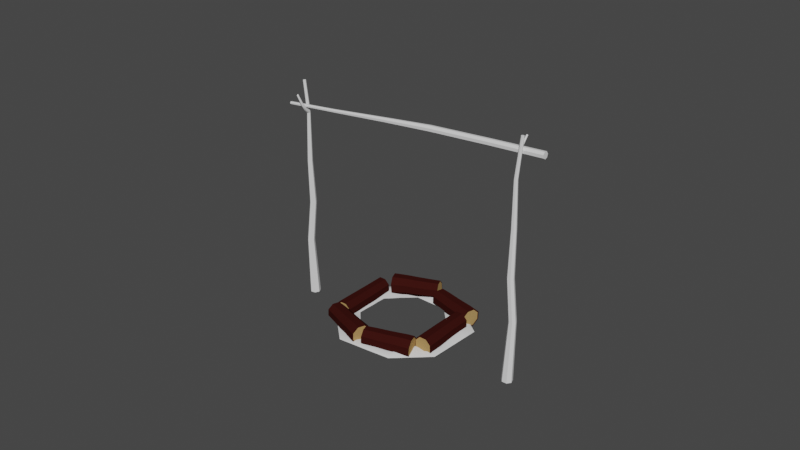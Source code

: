 # Source: SM_Campfire_02.blend  (saved by Blender 2.80.37; exported with 4.5.12 LTS)
import bpy
from mathutils import Matrix  # noqa: F401  (used for matrix-valued properties, if any)

bpy.ops.wm.read_factory_settings(use_empty=True)
scene = bpy.context.scene
scene.name = 'Scene'

# ---- collections
col_collection = bpy.data.collections.new('Collection'); scene.collection.children.link(col_collection)

# ---- materials (node trees are filled in below, after node groups)
mat_stick = bpy.data.materials.new('Stick')
mat_stick.alpha_threshold = 0.0
mat_stick.use_transparent_shadow = False
mat_stick.roughness = 0.5
mat_stone = bpy.data.materials.new('Stone')
mat_stone.use_transparent_shadow = False
mat_stone.roughness = 0.25
mat_wood_log__center = bpy.data.materials.new('Wood log (center)')
mat_wood_log__center.alpha_threshold = 0.0
mat_wood_log__center.use_transparent_shadow = False
mat_wood_log__center.diffuse_color = (0.4575, 0.286, 0.1124, 1.0)
mat_wood_log__center.roughness = 0.5
mat_wood_log__center.specular_intensity = 0.0
mat_wood_log__bark = bpy.data.materials.new('Wood log (bark)')
mat_wood_log__bark.alpha_threshold = 0.0
mat_wood_log__bark.use_transparent_shadow = False
mat_wood_log__bark.diffuse_color = (0.03967, 0.006924, 0.005298, 1.0)
mat_wood_log__bark.roughness = 0.5
mat_wood_log__bark.specular_intensity = 0.0
mat_material = bpy.data.materials.new('Material')
mat_material.use_transparent_shadow = False
mat_material.roughness = 0.25

# ---- node groups
ng_auto_smooth = bpy.data.node_groups.new('Auto Smooth', 'GeometryNodeTree')
_s = ng_auto_smooth.interface.new_socket(name='Geometry', in_out='OUTPUT', socket_type='NodeSocketGeometry')
_s = ng_auto_smooth.interface.new_socket(name='Geometry', in_out='INPUT', socket_type='NodeSocketGeometry')
_s = ng_auto_smooth.interface.new_socket(name='Angle', in_out='INPUT', socket_type='NodeSocketFloat')
_s.subtype = 'ANGLE'
_s.min_value = 0.0
_s.max_value = 3.142
ng_auto_smooth.is_modifier = True
_N = ng_auto_smooth.nodes; _L = ng_auto_smooth.links
n0 = _N.new('NodeGroupOutput'); n0.name = 'Group Output'; n0.location = (480, -100)
n1 = _N.new('NodeGroupInput'); n1.name = 'Group Input'; n1.location = (-420, -300)
n2 = _N.new('NodeGroupInput'); n2.name = 'Group Input.001'; n2.location = (-60, -100)
n3 = _N.new('GeometryNodeSetShadeSmooth'); n3.name = 'Set Shade Smooth'; n3.location = (120, -100)
n3.domain = 'EDGE'
n4 = _N.new('GeometryNodeSetShadeSmooth'); n4.name = 'Set Shade Smooth.001'; n4.location = (300, -100)
n5 = _N.new('GeometryNodeInputMeshEdgeAngle'); n5.name = 'Edge Angle'; n5.location = (-420, -220)
n6 = _N.new('GeometryNodeInputEdgeSmooth'); n6.name = 'Is Edge Smooth'; n6.location = (-60, -160)
n7 = _N.new('GeometryNodeInputShadeSmooth'); n7.name = 'Is Face Smooth'; n7.location = (-240, -340)
n8 = _N.new('FunctionNodeBooleanMath'); n8.name = 'Boolean Math'; n8.location = (-60, -220)
n9 = _N.new('FunctionNodeCompare'); n9.name = 'Compare'; n9.location = (-240, -180)
n9.operation = 'LESS_EQUAL'
_L.new(n5.outputs[0], n9.inputs[0])
_L.new(n4.outputs[0], n0.inputs[0])
_L.new(n1.outputs[1], n9.inputs[1])
_L.new(n9.outputs[0], n8.inputs[0])
_L.new(n7.outputs[0], n8.inputs[1])
_L.new(n2.outputs[0], n3.inputs[0])
_L.new(n6.outputs[0], n3.inputs[1])
_L.new(n3.outputs[0], n4.inputs[0])
_L.new(n8.outputs[0], n3.inputs[2])
n0.is_active_output = True

# ---- material node trees
mat_stone.use_nodes = True; mat_stone.node_tree.nodes.clear()
_N = mat_stone.node_tree.nodes; _L = mat_stone.node_tree.links
n0 = _N.new('ShaderNodeOutputMaterial'); n0.name = 'Material Output'; n0.location = (300, 300)
n1 = _N.new('ShaderNodeBsdfPrincipled'); n1.name = 'Principled BSDF'; n1.location = (10, 300)
n1.distribution = 'GGX'
n1.subsurface_method = 'BURLEY'
n1.inputs[3].default_value = 1.45
_L.new(n1.outputs[0], n0.inputs[0])
n0.is_active_output = True
mat_material.use_nodes = True; mat_material.node_tree.nodes.clear()
_N = mat_material.node_tree.nodes; _L = mat_material.node_tree.links
n0 = _N.new('ShaderNodeOutputMaterial'); n0.name = 'Material Output'; n0.location = (300, 300)
n1 = _N.new('ShaderNodeBsdfPrincipled'); n1.name = 'Principled BSDF'; n1.location = (10, 300)
n1.distribution = 'GGX'
n1.subsurface_method = 'BURLEY'
n1.inputs[3].default_value = 1.45
_L.new(n1.outputs[0], n0.inputs[0])
n0.is_active_output = True

# ---- world
world_world = bpy.data.worlds.new('World'); scene.world = world_world
world_world.color = (0.05088, 0.05088, 0.05088)
world_world.use_sun_shadow = False
world_world.sun_shadow_jitter_overblur = 0.0

# ---- meshes
me_circle_000 = bpy.data.meshes.new('Circle.000')
me_circle_000.from_pydata([(1.228, -0.4679, 0.2539), (1.278, -0.4832, 0.2705), (1.321, -0.4543, 0.2682), (1.324, -0.4029, 0.2487), (1.286, -0.3679, 0.2266), (1.234, -0.3754, 0.2186), (1.209, -0.42, 0.2308), (1.141, -0.1447, 0.8852), (1.176, -0.1395, 0.8907), (1.203, -0.1636, 0.9059), (1.201, -0.199, 0.9194), (1.171, -0.219, 0.921), (1.137, -0.2085, 0.9095), (1.123, -0.1754, 0.8936), (1.021, -0.005184, 1.354), (1.054, -0.0003202, 1.359), (1.079, -0.02283, 1.373), (1.077, -0.05577, 1.386), (1.049, -0.07433, 1.387), (1.017, -0.06453, 1.377), (1.005, -0.03376, 1.362), (0.9352, 0.1834, 1.841), (0.9609, 0.1872, 1.845), (0.9802, 0.1697, 1.855), (0.9785, 0.1441, 1.865), (0.9571, 0.1297, 1.866), (0.9322, 0.1373, 1.858), (0.9224, 0.1612, 1.847), (0.8444, 0.3438, 2.333), (0.8627, 0.3465, 2.336), (0.8764, 0.3341, 2.344), (0.8752, 0.3159, 2.351), (0.86, 0.3057, 2.352), (0.8423, 0.3111, 2.346), (0.8354, 0.328, 2.338), (0.808, 0.4897, 2.76), (0.8229, 0.4918, 2.762), (0.8341, 0.4817, 2.768), (0.8331, 0.4669, 2.774), (0.8207, 0.4585, 2.775), (0.8063, 0.4629, 2.77), (0.8006, 0.4768, 2.763), (1.269, -0.4245, 0.2453), (0.8179, 0.4755, 2.767), (0.8481, 0.3997, 2.492), (0.86, 0.3912, 2.508), (0.8219, 0.3856, 2.502), (0.8309, 0.3979, 2.492), (0.8448, 0.3648, 2.515), (0.8284, 0.3698, 2.51), (0.8589, 0.3743, 2.515), (0.8439, 0.4153, 2.538), (0.8198, 0.3946, 2.528), (0.8424, 0.3741, 2.541), (0.8574, 0.4002, 2.534), (0.8271, 0.4132, 2.536), (0.8262, 0.3791, 2.536), (0.8563, 0.3835, 2.54), (0.8427, 0.4604, 2.527), (0.8413, 0.466, 2.508), (0.8234, 0.4546, 2.534), (0.8207, 0.4642, 2.502), (0.8328, 0.4667, 2.501), (0.8139, 0.4615, 2.506), (0.8353, 0.4568, 2.534), (0.8156, 0.4559, 2.525), (0.8261, 0.5299, 2.55), (0.823, 0.5328, 2.535), (0.8114, 0.5238, 2.558), (0.8058, 0.5287, 2.531), (0.8154, 0.5319, 2.529), (0.8009, 0.5261, 2.536), (0.821, 0.5268, 2.557), (0.8042, 0.5233, 2.552), (0.8403, 0.6324, 2.633), (0.836, 0.6366, 2.622), (0.83, 0.6281, 2.641), (0.8223, 0.6353, 2.622), (0.8297, 0.6369, 2.619), (0.819, 0.6334, 2.626), (0.8374, 0.6296, 2.639), (0.8236, 0.6292, 2.637), (-1.071, 0.4203, -0.5857), (-1.112, 0.4476, -0.6051), (-1.159, 0.4315, -0.6087), (-1.176, 0.3841, -0.5937), (-1.151, 0.3411, -0.5714), (-1.103, 0.3349, -0.5586), (-1.067, 0.3702, -0.565), (-1.249, 0.563, 0.06688), (-1.283, 0.5673, 0.05806), (-1.3, 0.5969, 0.0427), (-1.288, 0.6296, 0.03236), (-1.256, 0.6407, 0.03484), (-1.227, 0.6219, 0.04826), (-1.225, 0.5874, 0.06252), (-1.298, 0.7324, 0.5171), (-1.329, 0.7364, 0.5089), (-1.345, 0.7639, 0.4946), (-1.334, 0.7944, 0.485), (-1.304, 0.8047, 0.4873), (-1.277, 0.7872, 0.4998), (-1.275, 0.755, 0.5131), (-1.397, 0.8825, 0.9932), (-1.421, 0.8856, 0.9869), (-1.433, 0.907, 0.9757), (-1.425, 0.9306, 0.9683), (-1.401, 0.9387, 0.9701), (-1.381, 0.9251, 0.9798), (-1.379, 0.9001, 0.9901), (-1.483, 1.056, 1.459), (-1.5, 1.058, 1.455), (-1.509, 1.073, 1.447), (-1.503, 1.09, 1.442), (-1.486, 1.095, 1.443), (-1.472, 1.086, 1.45), (-1.47, 1.068, 1.457), (-1.596, 1.206, 1.848), (-1.61, 1.207, 1.844), (-1.617, 1.22, 1.838), (-1.612, 1.233, 1.834), (-1.599, 1.238, 1.835), (-1.587, 1.23, 1.84), (-1.586, 1.216, 1.846), (-1.12, 0.3899, -0.584), (-1.601, 1.221, 1.841), (-1.509, 1.079, 1.518), (-1.519, 1.096, 1.519), (-1.483, 1.092, 1.528), (-1.493, 1.078, 1.524), (-1.498, 1.117, 1.515), (-1.485, 1.108, 1.521), (-1.514, 1.112, 1.514), (-1.521, 1.095, 1.56), (-1.49, 1.101, 1.552), (-1.505, 1.126, 1.539), (-1.526, 1.105, 1.542), (-1.505, 1.093, 1.565), (-1.492, 1.117, 1.545), (-1.52, 1.121, 1.538), (-1.538, 1.069, 1.591), (-1.535, 1.054, 1.582), (-1.521, 1.075, 1.601), (-1.515, 1.049, 1.585), (-1.526, 1.048, 1.581), (-1.509, 1.052, 1.59), (-1.532, 1.075, 1.597), (-1.512, 1.068, 1.599), (-1.557, 1.043, 1.664), (-1.553, 1.031, 1.657), (-1.544, 1.051, 1.673), (-1.536, 1.03, 1.66), (-1.545, 1.028, 1.656), (-1.531, 1.034, 1.663), (-1.553, 1.049, 1.669), (-1.537, 1.046, 1.671), (-1.614, 1.063, 1.757), (-1.609, 1.053, 1.754), (-1.605, 1.069, 1.765), (-1.597, 1.052, 1.76), (-1.604, 1.05, 1.756), (-1.595, 1.055, 1.763), (-1.612, 1.068, 1.761), (-1.599, 1.066, 1.766), (1.065, 0.3856, 2.65), (1.052, 0.3665, 2.676), (1.043, 0.3759, 2.707), (1.045, 0.4069, 2.721), (1.057, 0.4361, 2.707), (1.07, 0.4415, 2.675), (1.073, 0.419, 2.649), (0.5014, 0.6127, 2.438), (0.4896, 0.6076, 2.469), (0.4783, 0.5799, 2.482), (0.4761, 0.5505, 2.469), (0.4846, 0.5415, 2.439), (0.4974, 0.5597, 2.415), (0.5048, 0.5914, 2.414), (-0.08649, 0.7676, 2.211), (-0.098, 0.7626, 2.241), (-0.109, 0.7356, 2.254), (-0.1112, 0.7069, 2.241), (-0.1029, 0.6981, 2.212), (-0.09041, 0.7159, 2.188), (-0.08311, 0.7468, 2.188), (-0.5731, 0.8692, 2.022), (-0.582, 0.8653, 2.044), (-0.5904, 0.8446, 2.055), (-0.5921, 0.8226, 2.045), (-0.5857, 0.8158, 2.022), (-0.5761, 0.8295, 2.004), (-0.5705, 0.8532, 2.004), (-1.163, 1.019, 1.758), (-1.169, 1.016, 1.774), (-1.176, 1.001, 1.781), (-1.177, 0.9853, 1.774), (-1.172, 0.9804, 1.758), (-1.165, 0.9903, 1.745), (-1.161, 1.008, 1.745), (-1.715, 1.159, 1.522), (-1.72, 1.157, 1.535), (-1.725, 1.144, 1.541), (-1.725, 1.132, 1.535), (-1.722, 1.128, 1.522), (-1.716, 1.136, 1.512), (-1.713, 1.149, 1.512), (1.058, 0.4045, 2.683), (-1.719, 1.143, 1.526)], [], [(5, 6, 13, 7), (0, 1, 11, 12), (2, 3, 9, 10), (4, 5, 7, 8), (6, 0, 12, 13), (1, 2, 10, 11), (3, 4, 8, 9), (7, 13, 20, 14), (12, 11, 18, 19), (10, 9, 16, 17), (8, 7, 14, 15), (13, 12, 19, 20), (11, 10, 17, 18), (9, 8, 15, 16), (20, 19, 26, 27), (18, 17, 24, 25), (16, 15, 22, 23), (14, 20, 27, 21), (19, 18, 25, 26), (17, 16, 23, 24), (15, 14, 21, 22), (26, 25, 32, 33), (24, 23, 30, 31), (22, 21, 28, 29), (27, 26, 33, 34), (25, 24, 31, 32), (23, 22, 29, 30), (21, 27, 34, 28), (54, 51, 36, 37), (55, 52, 41, 35), (56, 53, 39, 40), (57, 54, 37, 38), (51, 55, 35, 36), (52, 56, 40, 41), (53, 57, 38, 39), (6, 5, 42), (1, 0, 42), (3, 2, 42), (5, 4, 42), (0, 6, 42), (2, 1, 42), (4, 3, 42), (41, 40, 43), (39, 38, 43), (37, 36, 43), (35, 41, 43), (40, 39, 43), (38, 37, 43), (36, 35, 43), (32, 31, 50, 48), (34, 33, 49, 46), (29, 28, 47, 44), (31, 30, 45, 50), (33, 32, 48, 49), (28, 34, 46, 47), (30, 29, 44, 45), (48, 50, 57, 53), (46, 49, 56, 52), (47, 46, 63, 61), (50, 45, 54, 57), (49, 48, 53, 56), (54, 45, 59, 58), (55, 51, 64, 60), (62, 61, 69, 70), (59, 62, 70, 67), (63, 65, 73, 71), (52, 55, 60, 65), (46, 52, 65, 63), (45, 44, 62, 59), (44, 47, 61, 62), (51, 54, 58, 64), (67, 70, 78, 75), (71, 73, 81, 79), (73, 68, 76, 81), (58, 59, 67, 66), (64, 58, 66, 72), (60, 64, 72, 68), (61, 63, 71, 69), (65, 60, 68, 73), (78, 77, 76, 80), (77, 79, 81, 76), (75, 78, 80, 74), (70, 69, 77, 78), (66, 67, 75, 74), (72, 66, 74, 80), (68, 72, 80, 76), (69, 71, 79, 77), (87, 88, 95, 89), (82, 83, 93, 94), (84, 85, 91, 92), (86, 87, 89, 90), (88, 82, 94, 95), (83, 84, 92, 93), (85, 86, 90, 91), (89, 95, 102, 96), (94, 93, 100, 101), (92, 91, 98, 99), (90, 89, 96, 97), (95, 94, 101, 102), (93, 92, 99, 100), (91, 90, 97, 98), (102, 101, 108, 109), (100, 99, 106, 107), (98, 97, 104, 105), (96, 102, 109, 103), (101, 100, 107, 108), (99, 98, 105, 106), (97, 96, 103, 104), (108, 107, 114, 115), (106, 105, 112, 113), (104, 103, 110, 111), (109, 108, 115, 116), (107, 106, 113, 114), (105, 104, 111, 112), (103, 109, 116, 110), (136, 133, 118, 119), (137, 134, 123, 117), (138, 135, 121, 122), (139, 136, 119, 120), (133, 137, 117, 118), (134, 138, 122, 123), (135, 139, 120, 121), (88, 87, 124), (83, 82, 124), (85, 84, 124), (87, 86, 124), (82, 88, 124), (84, 83, 124), (86, 85, 124), (123, 122, 125), (121, 120, 125), (119, 118, 125), (117, 123, 125), (122, 121, 125), (120, 119, 125), (118, 117, 125), (114, 113, 132, 130), (116, 115, 131, 128), (111, 110, 129, 126), (113, 112, 127, 132), (115, 114, 130, 131), (110, 116, 128, 129), (112, 111, 126, 127), (130, 132, 139, 135), (128, 131, 138, 134), (129, 128, 145, 143), (132, 127, 136, 139), (131, 130, 135, 138), (136, 127, 141, 140), (137, 133, 146, 142), (144, 143, 151, 152), (141, 144, 152, 149), (145, 147, 155, 153), (134, 137, 142, 147), (128, 134, 147, 145), (127, 126, 144, 141), (126, 129, 143, 144), (133, 136, 140, 146), (149, 152, 160, 157), (153, 155, 163, 161), (155, 150, 158, 163), (140, 141, 149, 148), (146, 140, 148, 154), (142, 146, 154, 150), (143, 145, 153, 151), (147, 142, 150, 155), (160, 159, 158, 162), (159, 161, 163, 158), (157, 160, 162, 156), (152, 151, 159, 160), (148, 149, 157, 156), (154, 148, 156, 162), (150, 154, 162, 158), (151, 153, 161, 159), (169, 170, 177, 171), (164, 165, 175, 176), (166, 167, 173, 174), (168, 169, 171, 172), (170, 164, 176, 177), (165, 166, 174, 175), (167, 168, 172, 173), (171, 177, 184, 178), (176, 175, 182, 183), (174, 173, 180, 181), (172, 171, 178, 179), (177, 176, 183, 184), (175, 174, 181, 182), (173, 172, 179, 180), (184, 183, 190, 191), (182, 181, 188, 189), (180, 179, 186, 187), (178, 184, 191, 185), (183, 182, 189, 190), (181, 180, 187, 188), (179, 178, 185, 186), (190, 189, 196, 197), (188, 187, 194, 195), (186, 185, 192, 193), (191, 190, 197, 198), (189, 188, 195, 196), (187, 186, 193, 194), (185, 191, 198, 192), (194, 193, 200, 201), (192, 198, 205, 199), (197, 196, 203, 204), (195, 194, 201, 202), (193, 192, 199, 200), (198, 197, 204, 205), (196, 195, 202, 203), (170, 169, 206), (165, 164, 206), (167, 166, 206), (169, 168, 206), (164, 170, 206), (166, 165, 206), (168, 167, 206), (205, 204, 207), (203, 202, 207), (201, 200, 207), (199, 205, 207), (204, 203, 207), (202, 201, 207), (200, 199, 207)])
me_circle_000.polygons.foreach_set('use_smooth', [True] * 223)
_k = set([(0, 1), (0, 6), (0, 12), (1, 2), (1, 11), (2, 3), (2, 10), (3, 4), (3, 9), (4, 5), (4, 8), (5, 6), (5, 7), (6, 13), (7, 14), (8, 15), (9, 16), (10, 17), (11, 18), (12, 19), (13, 20), (14, 21), (15, 22), (16, 23), (17, 24), (18, 25), (19, 26), (20, 27), (21, 28), (22, 29), (23, 30), (24, 31), (25, 32), (26, 33), (27, 34), (28, 47), (29, 44), (30, 45), (31, 50), (32, 48), (33, 49), (34, 46), (35, 36), (35, 41), (35, 55), (36, 37), (36, 51), (37, 38), (37, 54), (38, 39), (38, 57), (39, 40), (39, 53), (40, 41), (40, 56), (41, 52), (44, 45), (44, 47), (44, 62), (45, 54), (45, 59), (46, 47), (46, 52), (46, 63), (47, 61), (48, 53), (49, 56), (50, 57), (51, 54), (51, 55), (51, 64), (52, 55), (52, 65), (54, 58), (55, 60), (58, 66), (59, 67), (60, 68), (61, 69), (62, 70), (63, 71), (64, 72), (65, 73), (66, 74), (67, 75), (68, 76), (69, 77), (70, 78), (71, 79), (72, 80), (73, 81), (74, 75), (74, 80), (75, 78), (76, 80), (76, 81), (77, 78), (77, 79), (79, 81), (82, 83), (82, 88), (82, 94), (83, 84), (83, 93), (84, 85), (84, 92), (85, 86), (85, 91), (86, 87), (86, 90), (87, 88), (87, 89), (88, 95), (89, 96), (90, 97), (91, 98), (92, 99), (93, 100), (94, 101), (95, 102), (96, 103), (97, 104), (98, 105), (99, 106), (100, 107), (101, 108), (102, 109), (103, 110), (104, 111), (105, 112), (106, 113), (107, 114), (108, 115), (109, 116), (110, 129), (111, 126), (112, 127), (113, 132), (114, 130), (115, 131), (116, 128), (117, 118), (117, 123), (117, 137), (118, 119), (118, 133), (119, 120), (119, 136), (120, 121), (120, 139), (121, 122), (121, 135), (122, 123), (122, 138), (123, 134), (126, 127), (126, 129), (126, 144), (127, 136), (127, 141), (128, 129), (128, 134), (128, 145), (129, 143), (130, 135), (131, 138), (132, 139), (133, 136), (133, 137), (133, 146), (134, 137), (134, 147), (136, 140), (137, 142), (140, 148), (141, 149), (142, 150), (143, 151), (144, 152), (145, 153), (146, 154), (147, 155), (148, 156), (149, 157), (150, 158), (151, 159), (152, 160), (153, 161), (154, 162), (155, 163), (156, 157), (156, 162), (157, 160), (158, 162), (158, 163), (159, 160), (159, 161), (161, 163), (164, 165), (164, 170), (164, 176), (165, 166), (165, 175), (166, 167), (166, 174), (167, 168), (167, 173), (168, 169), (168, 172), (169, 170), (169, 171), (170, 177), (171, 178), (172, 179), (173, 180), (174, 181), (175, 182), (176, 183), (177, 184), (178, 185), (179, 186), (180, 187), (181, 188), (182, 189), (183, 190), (184, 191), (185, 192), (186, 193), (187, 194), (188, 195), (189, 196), (190, 197), (191, 198), (192, 199), (193, 200), (194, 201), (195, 202), (196, 203), (197, 204), (198, 205), (199, 200), (199, 205), (200, 201), (201, 202), (202, 203), (203, 204), (204, 205)])
me_circle_000.attributes.new('sharp_edge', 'BOOLEAN', 'EDGE').data.foreach_set('value', [ (min(e.vertices), max(e.vertices)) in _k for e in me_circle_000.edges])
_uv = me_circle_000.uv_layers.new(name='UVMap')
_uv.uv.foreach_set('vector', [0.0, 0.0, 0.0, 0.0, 0.0, 0.0, 0.0, 0.0, 0.0, 0.0, 0.0, 0.0, 0.0, 0.0, 0.0, 0.0, 0.0, 0.0, 0.0, 0.0, 0.0, 0.0, 0.0, 0.0, 0.0, 0.0, 0.0, 0.0, 0.0, 0.0, 0.0, 0.0, 0.0, 0.0, 0.0, 0.0, 0.0, 0.0, 0.0, 0.0, 0.0, 0.0, 0.0, 0.0, 0.0, 0.0, 0.0, 0.0, 0.0, 0.0, 0.0, 0.0, 0.0, 0.0, 0.0, 0.0, 0.0, 0.0, 0.0, 0.0, 0.0, 0.0, 0.0, 0.0, 0.0, 0.0, 0.0, 0.0, 0.0, 0.0, 0.0, 0.0, 0.0, 0.0, 0.0, 0.0, 0.0, 0.0, 0.0, 0.0, 0.0, 0.0, 0.0, 0.0, 0.0, 0.0, 0.0, 0.0, 0.0, 0.0, 0.0, 0.0, 0.0, 0.0, 0.0, 0.0, 0.0, 0.0, 0.0, 0.0, 0.0, 0.0, 0.0, 0.0, 0.0, 0.0, 0.0, 0.0, 0.0, 0.0, 0.0, 0.0, 0.0, 0.0, 0.0, 0.0, 0.0, 0.0, 0.0, 0.0, 0.0, 0.0, 0.0, 0.0, 0.0, 0.0, 0.0, 0.0, 0.0, 0.0, 0.0, 0.0, 0.0, 0.0, 0.0, 0.0, 0.0, 0.0, 0.0, 0.0, 0.0, 0.0, 0.0, 0.0, 0.0, 0.0, 0.0, 0.0, 0.0, 0.0, 0.0, 0.0, 0.0, 0.0, 0.0, 0.0, 0.0, 0.0, 0.0, 0.0, 0.0, 0.0, 0.0, 0.0, 0.0, 0.0, 0.0, 0.0, 0.0, 0.0, 0.0, 0.0, 0.0, 0.0, 0.0, 0.0, 0.0, 0.0, 0.0, 0.0, 0.0, 0.0, 0.0, 0.0, 0.0, 0.0, 0.0, 0.0, 0.0, 0.0, 0.0, 0.0, 0.0, 0.0, 0.0, 0.0, 0.0, 0.0, 0.0, 0.0, 0.0, 0.0, 0.0, 0.0, 0.0, 0.0, 0.0, 0.0, 0.0, 0.0, 0.0, 0.0, 0.0, 0.0, 0.0, 0.0, 0.0, 0.0, 0.0, 0.0, 0.0, 0.0, 0.0, 0.0, 0.0, 0.0, 0.0, 0.0, 0.0, 0.0, 0.0, 0.0, 0.0, 0.0, 0.0, 0.0, 0.0, 0.0, 0.0, 0.0, 0.0, 0.0, 0.0, 0.0, 0.0, 0.0, 0.0, 0.0, 0.0, 0.0, 0.0, 0.0, 0.0, 0.0, 0.0, 0.0, 0.0, 0.0, 0.0, 0.0, 0.0, 0.0, 0.0, 0.0, 0.0, 0.0, 0.0, 0.0, 0.0, 0.0, 0.0, 0.0, 0.0, 0.0, 0.0, 0.0, 0.0, 0.0, 0.0, 0.0, 0.0, 0.0, 0.0, 0.0, 0.0, 0.0, 0.0, 0.0, 0.0, 0.0, 0.0, 0.0, 0.0, 0.0, 0.0, 0.0, 0.0, 0.0, 0.0, 0.0, 0.0, 0.0, 0.0, 0.0, 0.0, 0.0, 0.0, 0.0, 0.0, 0.0, 0.0, 0.0, 0.0, 0.0, 0.0, 0.0, 0.0, 0.0, 0.0, 0.0, 0.0, 0.0, 0.0, 0.0, 0.0, 0.0, 0.0, 0.0, 0.0, 0.0, 0.0, 0.0, 0.0, 0.0, 0.0, 0.0, 0.0, 0.0, 0.0, 0.0, 0.0, 0.0, 0.0, 0.0, 0.0, 0.0, 0.0, 0.0, 0.0, 0.0, 0.0, 0.0, 0.0, 0.0, 0.0, 0.0, 0.0, 0.0, 0.0, 0.0, 0.0, 0.0, 0.0, 0.0, 0.0, 0.0, 0.0, 0.0, 0.0, 0.0, 0.0, 0.0, 0.0, 0.0, 0.0, 0.0, 0.0, 0.0, 0.0, 0.0, 0.0, 0.0, 0.0, 0.0, 0.0, 0.0, 0.0, 0.0, 0.0, 0.0, 0.0, 0.0, 0.0, 0.0, 0.0, 0.0, 0.0, 0.0, 0.0, 0.0, 0.0, 0.0, 0.0, 0.0, 0.0, 0.0, 0.0, 0.0, 0.0, 0.0, 0.0, 0.0, 0.0, 0.0, 0.0, 0.0, 0.0, 0.0, 0.0, 0.0, 0.0, 0.0, 0.0, 0.0, 0.0, 0.0, 0.0, 0.0, 0.0, 0.0, 0.0, 0.0, 0.0, 0.0, 0.0, 0.0, 0.0, 0.0, 0.0, 0.0, 0.0, 0.0, 0.0, 0.0, 0.0, 0.0, 0.0, 0.0, 0.0, 0.0, 0.0, 0.0, 0.0, 0.0, 0.0, 0.0, 0.0, 0.0, 0.0, 0.0, 0.0, 0.0, 0.0, 0.0, 0.0, 0.0, 0.0, 0.0, 0.0, 0.0, 0.0, 0.0, 0.0, 0.0, 0.0, 0.0, 0.0, 0.0, 0.0, 0.0, 0.0, 0.0, 0.0, 0.0, 0.0, 0.0, 0.0, 0.0, 0.0, 0.0, 0.0, 0.0, 0.0, 0.0, 0.0, 0.0, 0.0, 0.0, 0.0, 0.0, 0.0, 0.0, 0.0, 0.0, 0.0, 0.0, 0.0, 0.0, 0.0, 0.0, 0.0, 0.0, 0.0, 0.0, 0.0, 0.0, 0.0, 0.0, 0.0, 0.0, 0.0, 0.0, 0.0, 0.0, 0.0, 0.0, 0.0, 0.0, 0.0, 0.0, 0.0, 0.0, 0.0, 0.0, 0.0, 0.0, 0.0, 0.0, 0.0, 0.0, 0.0, 0.0, 0.0, 0.0, 0.0, 0.0, 0.0, 0.0, 0.0, 0.0, 0.0, 0.0, 0.0, 0.0, 0.0, 0.0, 0.0, 0.0, 0.0, 0.0, 0.0, 0.0, 0.0, 0.0, 0.0, 0.0, 0.0, 0.0, 0.0, 0.0, 0.0, 0.0, 0.0, 0.0, 0.0, 0.0, 0.0, 0.0, 0.0, 0.0, 0.0, 0.0, 0.0, 0.0, 0.0, 0.0, 0.0, 0.0, 0.0, 0.0, 0.0, 0.0, 0.0, 0.0, 0.0, 0.0, 0.0, 0.0, 0.0, 0.0, 0.0, 0.0, 0.0, 0.0, 0.0, 0.0, 0.0, 0.0, 0.0, 0.0, 0.0, 0.0, 0.0, 0.0, 0.0, 0.0, 0.0, 0.0, 0.0, 0.0, 0.0, 0.0, 0.0, 0.0, 0.0, 0.0, 0.0, 0.0, 0.0, 0.0, 0.0, 0.0, 0.0, 0.0, 0.0, 0.0, 0.0, 0.0, 0.0, 0.0, 0.0, 0.0, 0.0, 0.0, 0.0, 0.0, 0.0, 0.0, 0.0, 0.0, 0.0, 0.0, 0.0, 0.0, 0.0, 0.0, 0.0, 0.0, 0.0, 0.0, 0.0, 0.0, 0.0, 0.0, 0.0, 0.0, 0.0, 0.0, 0.0, 0.0, 0.0, 0.0, 0.0, 0.0, 0.0, 0.0, 0.0, 0.0, 0.0, 0.0, 0.0, 0.0, 0.0, 0.0, 0.0, 0.0, 0.0, 0.0, 0.0, 0.0, 0.0, 0.0, 0.0, 0.0, 0.0, 0.0, 0.0, 0.0, 0.0, 0.0, 0.0, 0.0, 0.0, 0.0, 0.0, 0.0, 0.0, 0.0, 0.0, 0.0, 0.0, 0.0, 0.0, 0.0, 0.0, 0.0, 0.0, 0.0, 0.0, 0.0, 0.0, 0.0, 0.0, 0.0, 0.0, 0.0, 0.0, 0.0, 0.0, 0.0, 0.0, 0.0, 0.0, 0.0, 0.0, 0.0, 0.0, 0.0, 0.0, 0.0, 0.0, 0.0, 0.0, 0.0, 0.0, 0.0, 0.0, 0.0, 0.0, 0.0, 0.0, 0.0, 0.0, 0.0, 0.0, 0.0, 0.0, 0.0, 0.0, 0.0, 0.0, 0.0, 0.0, 0.0, 0.0, 0.0, 0.0, 0.0, 0.0, 0.0, 0.0, 0.0, 0.0, 0.0, 0.0, 0.0, 0.0, 0.0, 0.0, 0.0, 0.0, 0.0, 0.0, 0.0, 0.0, 0.0, 0.0, 0.0, 0.0, 0.0, 0.0, 0.0, 0.0, 0.0, 0.0, 0.0, 0.0, 0.0, 0.0, 0.0, 0.0, 0.0, 0.0, 0.0, 0.0, 0.0, 0.0, 0.0, 0.0, 0.0, 0.0, 0.0, 0.0, 0.0, 0.0, 0.0, 0.0, 0.0, 0.0, 0.0, 0.0, 0.0, 0.0, 0.0, 0.0, 0.0, 0.0, 0.0, 0.0, 0.0, 0.0, 0.0, 0.0, 0.0, 0.0, 0.0, 0.0, 0.0, 0.0, 0.0, 0.0, 0.0, 0.0, 0.0, 0.0, 0.0, 0.0, 0.0, 0.0, 0.0, 0.0, 0.0, 0.0, 0.0, 0.0, 0.0, 0.0, 0.0, 0.0, 0.0, 0.0, 0.0, 0.0, 0.0, 0.0, 0.0, 0.0, 0.0, 0.0, 0.0, 0.0, 0.0, 0.0, 0.0, 0.0, 0.0, 0.0, 0.0, 0.0, 0.0, 0.0, 0.0, 0.0, 0.0, 0.0, 0.0, 0.0, 0.0, 0.0, 0.0, 0.0, 0.0, 0.0, 0.0, 0.0, 0.0, 0.0, 0.0, 0.0, 0.0, 0.0, 0.0, 0.0, 0.0, 0.0, 0.0, 0.0, 0.0, 0.0, 0.0, 0.0, 0.0, 0.0, 0.0, 0.0, 0.0, 0.0, 0.0, 0.0, 0.0, 0.0, 0.0, 0.0, 0.0, 0.0, 0.0, 0.0, 0.0, 0.0, 0.0, 0.0, 0.0, 0.0, 0.0, 0.0, 0.0, 0.0, 0.0, 0.0, 0.0, 0.0, 0.0, 0.0, 0.0, 0.0, 0.0, 0.0, 0.0, 0.0, 0.0, 0.0, 0.0, 0.0, 0.0, 0.0, 0.0, 0.0, 0.0, 0.0, 0.0, 0.0, 0.0, 0.0, 0.0, 0.0, 0.0, 0.0, 0.0, 0.0, 0.0, 0.0, 0.0, 0.0, 0.0, 0.0, 0.0, 0.0, 0.0, 0.0, 0.0, 0.0, 0.0, 0.0, 0.0, 0.0, 0.0, 0.0, 0.0, 0.0, 0.0, 0.0, 0.0, 0.0, 0.0, 0.0, 0.0, 0.0, 0.0, 0.0, 0.0, 0.0, 0.0, 0.0, 0.0, 0.0, 0.0, 0.0, 0.0, 0.0, 0.0, 0.0, 0.0, 0.0, 0.0, 0.0, 0.0, 0.0, 0.0, 0.0, 0.0, 0.0, 0.0, 0.0, 0.0, 0.0, 0.0, 0.0, 0.0, 0.0, 0.0, 0.0, 0.0, 0.0, 0.0, 0.0, 0.0, 0.0, 0.0, 0.0, 0.0, 0.0, 0.0, 0.0, 0.0, 0.0, 0.0, 0.0, 0.0, 0.0, 0.0, 0.0, 0.0, 0.0, 0.0, 0.0, 0.0, 0.0, 0.0, 0.0, 0.0, 0.0, 0.0, 0.0, 0.0, 0.0, 0.0, 0.0, 0.0, 0.0, 0.0, 0.0, 0.0, 0.0, 0.0, 0.0, 0.0, 0.0, 0.0, 0.0, 0.0, 0.0, 0.0, 0.0, 0.0, 0.0, 0.0, 0.0, 0.0, 0.0, 0.0, 0.0, 0.0, 0.0, 0.0, 0.0, 0.0, 0.0, 0.0, 0.0, 0.0, 0.0, 0.0, 0.0, 0.0, 0.0, 0.0, 0.0, 0.0, 0.0, 0.0, 0.0, 0.0, 0.0, 0.0, 0.0, 0.0, 0.0, 0.0, 0.0, 0.0, 0.0, 0.0, 0.0, 0.0, 0.0, 0.0, 0.0, 0.0, 0.0, 0.0, 0.0, 0.0, 0.0, 0.0, 0.0, 0.0, 0.0, 0.0, 0.0, 0.0, 0.0, 0.0, 0.0, 0.0, 0.0, 0.0, 0.0, 0.0, 0.0, 0.0, 0.0, 0.0, 0.0, 0.0, 0.0, 0.0, 0.0, 0.0, 0.0, 0.0, 0.0, 0.0, 0.0, 0.0, 0.0, 0.0, 0.0, 0.0, 0.0, 0.0, 0.0, 0.0, 0.0, 0.0, 0.0, 0.0, 0.0, 0.0, 0.0, 0.0, 0.0, 0.0, 0.0, 0.0, 0.0, 0.0, 0.0, 0.0, 0.0, 0.0, 0.0, 0.0, 0.0, 0.0, 0.0, 0.0, 0.0, 0.0, 0.0, 0.0, 0.0, 0.0, 0.0, 0.0, 0.0, 0.0, 0.0, 0.0, 0.0, 0.0, 0.0, 0.0, 0.0, 0.0, 0.0, 0.0, 0.0, 0.0, 0.0, 0.0, 0.0, 0.0, 0.0, 0.0, 0.0, 0.0, 0.0, 0.0, 0.0, 0.0, 0.0, 0.0, 0.0, 0.0, 0.0, 0.0, 0.0, 0.0, 0.0, 0.0, 0.0, 0.0, 0.0, 0.0, 0.0, 0.0, 0.0, 0.0, 0.0, 0.0, 0.0, 0.0, 0.0, 0.0, 0.0, 0.0, 0.0, 0.0, 0.0, 0.0, 0.0, 0.0, 0.0, 0.0, 0.0, 0.0, 0.0, 0.0, 0.0, 0.0, 0.0, 0.0, 0.0, 0.0, 0.0, 0.0, 0.0, 0.0, 0.0, 0.0, 0.0, 0.0, 0.0, 0.0, 0.0, 0.0, 0.0, 0.0, 0.0, 0.0, 0.0, 0.0, 0.0, 0.0, 0.0, 0.0, 0.0, 0.0, 0.0, 0.0, 0.0, 0.0, 0.0, 0.0, 0.0, 0.0, 0.0, 0.0, 0.0, 0.0, 0.0, 0.0, 0.0, 0.0, 0.0, 0.0, 0.0, 0.0, 0.0, 0.0, 0.0, 0.0, 0.0, 0.0, 0.0, 0.0, 0.0, 0.0, 0.0, 0.0, 0.0, 0.0, 0.0, 0.0, 0.0, 0.0, 0.0, 0.0, 0.0, 0.0, 0.0, 0.0, 0.0, 0.0, 0.0, 0.0, 0.0, 0.0, 0.0, 0.0, 0.0, 0.0, 0.0, 0.0, 0.0, 0.0, 0.0, 0.0, 0.0, 0.0, 0.0, 0.0, 0.0, 0.0, 0.0, 0.0, 0.0, 0.0, 0.0, 0.0, 0.0, 0.0, 0.0, 0.0, 0.0, 0.0, 0.0, 0.0, 0.0, 0.0, 0.0, 0.0, 0.0, 0.0, 0.0, 0.0, 0.0, 0.0, 0.0, 0.0, 0.0, 0.0, 0.0, 0.0, 0.0, 0.0, 0.0, 0.0, 0.0, 0.0, 0.0, 0.0, 0.0, 0.0, 0.0, 0.0, 0.0, 0.0, 0.0, 0.0, 0.0, 0.0, 0.0, 0.0, 0.0, 0.0, 0.0, 0.0, 0.0, 0.0, 0.0, 0.0, 0.0, 0.0, 0.0, 0.0, 0.0, 0.0, 0.0, 0.0, 0.0, 0.0, 0.0, 0.0, 0.0, 0.0, 0.0, 0.0, 0.0, 0.0, 0.0, 0.0, 0.0, 0.0, 0.0, 0.0, 0.0, 0.0, 0.0, 0.0, 0.0, 0.0, 0.0, 0.0, 0.0, 0.0, 0.0, 0.0, 0.0, 0.0, 0.0, 0.0, 0.0, 0.0, 0.0, 0.0, 0.0, 0.0, 0.0, 0.0, 0.0, 0.0, 0.0, 0.0, 0.0, 0.0, 0.0, 0.0, 0.0, 0.0, 0.0, 0.0, 0.0, 0.0, 0.0, 0.0, 0.0, 0.0, 0.0, 0.0, 0.0, 0.0, 0.0, 0.0, 0.0, 0.0, 0.0, 0.0, 0.0, 0.0, 0.0, 0.0, 0.0, 0.0, 0.0, 0.0, 0.0, 0.0, 0.0, 0.0, 0.0, 0.0, 0.0, 0.0, 0.0, 0.0, 0.0, 0.0, 0.0, 0.0, 0.0, 0.0, 0.0, 0.0, 0.0, 0.0, 0.0, 0.0, 0.0, 0.0, 0.0, 0.0, 0.0, 0.0, 0.0, 0.0, 0.0, 0.0, 0.0, 0.0, 0.0, 0.0, 0.0, 0.0, 0.0, 0.0, 0.0, 0.0, 0.0, 0.0, 0.0, 0.0, 0.0, 0.0, 0.0, 0.0, 0.0, 0.0, 0.0, 0.0, 0.0, 0.0, 0.0, 0.0, 0.0, 0.0, 0.0, 0.0, 0.0, 0.0, 0.0, 0.0, 0.0, 0.0, 0.0, 0.0, 0.0, 0.0, 0.0, 0.0, 0.0, 0.0, 0.0, 0.0, 0.0, 0.0, 0.0, 0.0, 0.0, 0.0, 0.0, 0.0, 0.0, 0.0, 0.0, 0.0, 0.0, 0.0, 0.0, 0.0, 0.0, 0.0, 0.0, 0.0, 0.0, 0.0, 0.0, 0.0, 0.0, 0.0, 0.0, 0.0, 0.0, 0.0, 0.0, 0.0, 0.0, 0.0, 0.0, 0.0, 0.0, 0.0, 0.0, 0.0, 0.0, 0.0, 0.0, 0.0, 0.0, 0.0, 0.0, 0.0, 0.0, 0.0, 0.0, 0.0, 0.0, 0.0, 0.0, 0.0, 0.0, 0.0, 0.0, 0.0, 0.0, 0.0, 0.0, 0.0, 0.0, 0.0, 0.0, 0.0, 0.0, 0.0, 0.0, 0.0, 0.0, 0.0, 0.0, 0.0, 0.0, 0.0, 0.0, 0.0, 0.0, 0.0, 0.0, 0.0, 0.0, 0.0, 0.0, 0.0, 0.0, 0.0, 0.0, 0.0, 0.0, 0.0, 0.0, 0.0, 0.0, 0.0, 0.0, 0.0, 0.0, 0.0, 0.0, 0.0, 0.0, 0.0, 0.0, 0.0, 0.0, 0.0, 0.0, 0.0, 0.0, 0.0, 0.0, 0.0])
me_circle_000.materials.append(mat_stick)
me_circle_000.materials.append(mat_stone)
me_circle_000.use_remesh_preserve_volume = False
me_circle_000.use_remesh_preserve_attributes = False
me_circle_000.use_mirror_vertex_groups = False
me_circle_000.update()
me_circle_001 = bpy.data.meshes.new('Circle.001')
me_circle_001.from_pydata([(4.42, 1.509, 0.1433), (5.122, 1.513, 0.2578), (5.606, 0.9955, 0.3621), (5.589, 0.2597, 0.395), (5.08, -0.2634, 0.3374), (4.377, -0.2673, 0.2229), (3.893, 0.2502, 0.1186), (3.911, 0.9859, 0.08566), (3.805, 1.587, 1.157), (4.457, 1.591, 1.263), (4.906, 1.11, 1.36), (4.89, 0.4275, 1.39), (4.417, -0.05805, 1.337), (3.766, -0.06171, 1.23), (3.316, 0.4186, 1.134), (3.332, 1.102, 1.103), (3.164, 1.66, 2.219), (3.757, 1.664, 2.315), (4.165, 1.227, 2.403), (4.15, 0.6066, 2.431), (3.721, 0.1654, 2.382), (3.128, 0.1621, 2.286), (2.72, 0.5986, 2.198), (2.735, 1.219, 2.17), (2.948, 0.5149, 1.737), (2.964, 1.168, 1.707), (4.002, 0.05908, 1.931), (3.378, 0.05558, 1.829), (4.469, 1.177, 1.953), (4.453, 0.5234, 1.982), (3.416, 1.632, 1.759), (4.039, 1.636, 1.86), (3.568, 1.089, 0.7285), (4.046, 1.58, 0.7826), (4.006, -0.08785, 0.8573), (3.551, 0.3982, 0.7594), (5.143, 0.4071, 1.019), (4.665, -0.08415, 0.9649), (4.705, 1.584, 0.8902), (5.16, 1.098, 0.9881), (4.254, 1.551, 0.4001), (3.734, 0.3088, 0.3757), (4.905, -0.1981, 0.5916), (5.425, 1.044, 0.616), (3.752, 1.035, 0.3432), (4.212, -0.2019, 0.4786), (5.408, 0.3182, 0.6485), (4.947, 1.555, 0.5131), (4.459, 1.405, 0.1548), (5.078, 1.408, 0.2558), (5.505, 0.9516, 0.3478), (5.49, 0.3025, 0.3768), (5.041, -0.159, 0.326), (4.421, -0.1625, 0.2249), (3.994, 0.2941, 0.133), (4.009, 0.9432, 0.1039), (3.188, 1.597, 2.225), (3.73, 1.601, 2.314), (4.104, 1.201, 2.394), (4.09, 0.6325, 2.42), (3.697, 0.2285, 2.375), (3.155, 0.2254, 2.287), (2.781, 0.6251, 2.206), (2.794, 1.193, 2.181), (3.442, 0.913, 2.3), (4.75, 0.6228, 0.2404)], [], [(33, 32, 15, 8), (35, 34, 13, 14), (37, 36, 11, 12), (39, 38, 9, 10), (32, 35, 14, 15), (34, 37, 12, 13), (36, 39, 10, 11), (38, 33, 8, 9), (25, 24, 22, 23), (27, 26, 20, 21), (29, 28, 18, 19), (31, 30, 16, 17), (30, 25, 23, 16), (24, 27, 21, 22), (26, 29, 19, 20), (28, 31, 17, 18), (10, 9, 31, 28), (12, 11, 29, 26), (14, 13, 27, 24), (8, 15, 25, 30), (9, 8, 30, 31), (11, 10, 28, 29), (13, 12, 26, 27), (15, 14, 24, 25), (47, 40, 33, 38), (46, 43, 39, 36), (45, 42, 37, 34), (44, 41, 35, 32), (43, 47, 38, 39), (42, 46, 36, 37), (41, 45, 34, 35), (40, 44, 32, 33), (0, 7, 44, 40), (6, 5, 45, 41), (4, 3, 46, 42), (2, 1, 47, 43), (7, 6, 41, 44), (5, 4, 42, 45), (3, 2, 43, 46), (1, 0, 40, 47), (7, 0, 48, 55), (5, 6, 54, 53), (3, 4, 52, 51), (1, 2, 50, 49), (6, 7, 55, 54), (4, 5, 53, 52), (2, 3, 51, 50), (0, 1, 49, 48), (22, 21, 61, 62), (20, 19, 59, 60), (18, 17, 57, 58), (23, 22, 62, 63), (21, 20, 60, 61), (19, 18, 58, 59), (17, 16, 56, 57), (16, 23, 63, 56), (59, 58, 64), (57, 56, 64), (56, 63, 64), (62, 61, 64), (60, 59, 64), (58, 57, 64), (63, 62, 64), (61, 60, 64), (55, 48, 65), (53, 54, 65), (51, 52, 65), (49, 50, 65), (54, 55, 65), (52, 53, 65), (50, 51, 65), (48, 49, 65)])
me_circle_001.polygons.foreach_set('use_smooth', [True] * 72)
me_circle_001.polygons.foreach_set('material_index', [1, 1, 1, 1, 1, 1, 1, 1, 1, 1, 1, 1, 1, 1, 1, 1, 1, 1, 1, 1, 1, 1, 1, 1, 1, 1, 1, 1, 1, 1, 1, 1, 1, 1, 1, 1, 1, 1, 1, 1, 1, 1, 1, 1, 1, 1, 1, 1, 1, 1, 1, 1, 1, 1, 1, 1, 0, 0, 0, 0, 0, 0, 0, 0, 0, 0, 0, 0, 0, 0, 0, 0])
_k = set([(0, 1), (0, 7), (0, 40), (1, 2), (1, 47), (2, 3), (2, 43), (3, 4), (3, 46), (4, 5), (4, 42), (5, 6), (5, 45), (6, 7), (6, 41), (7, 44), (8, 30), (8, 33), (9, 31), (9, 38), (10, 28), (10, 39), (11, 29), (11, 36), (12, 26), (12, 37), (13, 27), (13, 34), (14, 24), (14, 35), (15, 25), (15, 32), (16, 17), (16, 23), (16, 30), (17, 18), (17, 31), (18, 19), (18, 28), (19, 20), (19, 29), (20, 21), (20, 26), (21, 22), (21, 27), (22, 23), (22, 24), (23, 25), (23, 63), (32, 44), (33, 40), (34, 45), (35, 41), (36, 46), (37, 42), (38, 47), (39, 43), (48, 49), (48, 55), (49, 50), (50, 51), (51, 52), (52, 53), (53, 54), (54, 55), (56, 57), (56, 63), (57, 58), (58, 59), (59, 60), (60, 61), (61, 62), (62, 63)])
me_circle_001.attributes.new('sharp_edge', 'BOOLEAN', 'EDGE').data.foreach_set('value', [ (min(e.vertices), max(e.vertices)) in _k for e in me_circle_001.edges])
me_circle_001.materials.append(mat_wood_log__center)
me_circle_001.materials.append(mat_wood_log__bark)
me_circle_001.use_remesh_preserve_volume = False
me_circle_001.use_remesh_preserve_attributes = False
me_circle_001.use_mirror_vertex_groups = False
me_circle_001.update()
me_circle_003 = bpy.data.meshes.new('Circle.003')
me_circle_003.from_pydata([(3.103, 1.38, -2.018), (3.807, 1.375, -2.129), (4.315, 0.8501, -2.186), (4.329, 0.114, -2.155), (3.841, -0.4025, -2.054), (3.137, -0.3967, -1.942), (2.629, 0.1279, -1.885), (2.615, 0.864, -1.916), (3.796, 1.446, -1.017), (4.449, 1.441, -1.12), (4.92, 0.9538, -1.173), (4.933, 0.2706, -1.144), (4.481, -0.2088, -1.05), (3.827, -0.2035, -0.9464), (3.356, 0.2835, -0.8937), (3.343, 0.9667, -0.9228), (4.524, 1.506, 0.03134), (5.118, 1.502, -0.0629), (5.547, 1.059, -0.1108), (5.559, 0.4382, -0.08437), (5.147, 0.00251, 0.000986), (4.553, 0.007371, 0.09523), (4.125, 0.4499, 0.1432), (4.113, 1.071, 0.1167), (3.767, 0.3724, -0.2974), (3.755, 1.026, -0.3252), (4.843, -0.09837, -0.447), (4.218, -0.09326, -0.3478), (5.264, 1.013, -0.5646), (5.276, 0.3601, -0.5368), (4.188, 1.484, -0.415), (4.813, 1.479, -0.5142), (3.093, 0.9589, -1.295), (3.552, 1.444, -1.39), (3.583, -0.2252, -1.319), (3.106, 0.2675, -1.266), (4.703, 0.2544, -1.519), (4.245, -0.2306, -1.424), (4.213, 1.438, -1.495), (4.69, 0.9458, -1.548), (3.271, 1.42, -1.761), (2.803, 0.1834, -1.63), (3.999, -0.3401, -1.797), (4.467, 0.8962, -1.927), (2.789, 0.91, -1.661), (3.304, -0.3344, -1.686), (4.481, 0.1697, -1.896), (3.966, 1.414, -1.871), (3.146, 1.275, -2.02), (3.768, 1.27, -2.118), (4.216, 0.8076, -2.168), (4.228, 0.1581, -2.141), (3.797, -0.2975, -2.051), (3.176, -0.2924, -1.953), (2.728, 0.1704, -1.903), (2.716, 0.8199, -1.93), (4.551, 1.443, 0.03006), (5.095, 1.439, -0.05623), (5.487, 1.033, -0.1001), (5.498, 0.4648, -0.07589), (5.121, 0.06592, 0.002266), (4.577, 0.07037, 0.08856), (4.185, 0.4756, 0.1325), (4.174, 1.044, 0.1082), (4.836, 0.7545, 0.01617), (3.472, 0.489, -2.036)], [], [(33, 32, 15, 8), (35, 34, 13, 14), (37, 36, 11, 12), (39, 38, 9, 10), (32, 35, 14, 15), (34, 37, 12, 13), (36, 39, 10, 11), (38, 33, 8, 9), (25, 24, 22, 23), (27, 26, 20, 21), (29, 28, 18, 19), (31, 30, 16, 17), (30, 25, 23, 16), (24, 27, 21, 22), (26, 29, 19, 20), (28, 31, 17, 18), (10, 9, 31, 28), (12, 11, 29, 26), (14, 13, 27, 24), (8, 15, 25, 30), (9, 8, 30, 31), (11, 10, 28, 29), (13, 12, 26, 27), (15, 14, 24, 25), (47, 40, 33, 38), (46, 43, 39, 36), (45, 42, 37, 34), (44, 41, 35, 32), (43, 47, 38, 39), (42, 46, 36, 37), (41, 45, 34, 35), (40, 44, 32, 33), (0, 7, 44, 40), (6, 5, 45, 41), (4, 3, 46, 42), (2, 1, 47, 43), (7, 6, 41, 44), (5, 4, 42, 45), (3, 2, 43, 46), (1, 0, 40, 47), (7, 0, 48, 55), (5, 6, 54, 53), (3, 4, 52, 51), (1, 2, 50, 49), (6, 7, 55, 54), (4, 5, 53, 52), (2, 3, 51, 50), (0, 1, 49, 48), (22, 21, 61, 62), (20, 19, 59, 60), (18, 17, 57, 58), (23, 22, 62, 63), (21, 20, 60, 61), (19, 18, 58, 59), (17, 16, 56, 57), (16, 23, 63, 56), (59, 58, 64), (57, 56, 64), (56, 63, 64), (62, 61, 64), (60, 59, 64), (58, 57, 64), (63, 62, 64), (61, 60, 64), (55, 48, 65), (53, 54, 65), (51, 52, 65), (49, 50, 65), (54, 55, 65), (52, 53, 65), (50, 51, 65), (48, 49, 65)])
me_circle_003.polygons.foreach_set('use_smooth', [True] * 72)
me_circle_003.polygons.foreach_set('material_index', [1, 1, 1, 1, 1, 1, 1, 1, 1, 1, 1, 1, 1, 1, 1, 1, 1, 1, 1, 1, 1, 1, 1, 1, 1, 1, 1, 1, 1, 1, 1, 1, 1, 1, 1, 1, 1, 1, 1, 1, 1, 1, 1, 1, 1, 1, 1, 1, 1, 1, 1, 1, 1, 1, 1, 1, 0, 0, 0, 0, 0, 0, 0, 0, 0, 0, 0, 0, 0, 0, 0, 0])
_k = set([(0, 1), (0, 7), (0, 40), (1, 2), (1, 47), (2, 3), (2, 43), (3, 4), (3, 46), (4, 5), (4, 42), (5, 6), (5, 45), (6, 7), (6, 41), (7, 44), (8, 30), (8, 33), (9, 31), (9, 38), (10, 28), (10, 39), (11, 29), (11, 36), (12, 26), (12, 37), (13, 27), (13, 34), (14, 24), (14, 35), (15, 25), (15, 32), (16, 17), (16, 23), (16, 30), (17, 18), (17, 31), (18, 19), (18, 28), (19, 20), (19, 29), (20, 21), (20, 26), (21, 22), (21, 27), (22, 23), (22, 24), (23, 25), (23, 63), (32, 44), (33, 40), (34, 45), (35, 41), (36, 46), (37, 42), (38, 47), (39, 43), (48, 49), (48, 55), (49, 50), (50, 51), (51, 52), (52, 53), (53, 54), (54, 55), (56, 57), (56, 63), (57, 58), (58, 59), (59, 60), (60, 61), (61, 62), (62, 63)])
me_circle_003.attributes.new('sharp_edge', 'BOOLEAN', 'EDGE').data.foreach_set('value', [ (min(e.vertices), max(e.vertices)) in _k for e in me_circle_003.edges])
me_circle_003.materials.append(mat_wood_log__center)
me_circle_003.materials.append(mat_wood_log__bark)
me_circle_003.use_remesh_preserve_volume = False
me_circle_003.use_remesh_preserve_attributes = False
me_circle_003.use_mirror_vertex_groups = False
me_circle_003.update()
me_circle_004 = bpy.data.meshes.new('Circle.004')
me_circle_004.from_pydata([(2.766, 1.305, -2.506), (2.768, 1.323, -2.153), (2.762, 0.8338, -1.897), (2.751, 0.1243, -1.888), (2.741, -0.3901, -2.131), (2.739, -0.4082, -2.484), (2.745, 0.08069, -2.741), (2.756, 0.7902, -2.75), (-0.4696, 0.8473, -2.713), (-0.4604, 1.33, -2.484), (-0.4859, -0.2782, -2.464), (-0.4802, 0.181, -2.705), (-0.4742, 0.2219, -1.903), (-0.4834, -0.2612, -2.132), (-0.4579, 1.347, -2.153), (-0.4636, 0.8882, -1.912), (1.456, 1.328, -2.505), (1.435, 0.1196, -2.736), (1.431, -0.3451, -2.134), (1.452, 0.8629, -1.903), (1.446, 0.8199, -2.745), (1.429, -0.363, -2.483), (1.441, 0.1626, -1.894), (1.458, 1.345, -2.156), (2.764, 1.205, -2.484), (2.766, 1.221, -2.172), (2.761, 0.7894, -1.946), (2.751, 0.1635, -1.938), (2.743, -0.2904, -2.153), (2.74, -0.3063, -2.465), (2.746, 0.125, -2.691), (2.756, 0.751, -2.699), (2.753, 0.4572, -2.319), (-2.354, 1.328, -2.153), (-2.356, 1.311, -2.481), (-2.36, 0.8741, -1.915), (-2.37, 0.2156, -1.907), (-2.379, -0.2619, -2.133), (-2.382, -0.2787, -2.461), (-2.376, 0.1751, -2.699), (-2.365, 0.8337, -2.707), (-2.357, 1.156, -2.186), (-2.359, 1.143, -2.444), (-2.361, 0.7994, -1.999), (-2.369, 0.2816, -1.993), (-2.377, -0.09379, -2.17), (-2.379, -0.107, -2.428), (-2.374, 0.2498, -2.615), (-2.366, 0.7676, -2.622), (-2.368, 0.5246, -2.307)], [], [(9, 8, 40, 34), (11, 10, 38, 39), (13, 12, 36, 37), (15, 14, 33, 35), (8, 11, 39, 40), (10, 13, 37, 38), (12, 15, 35, 36), (14, 9, 34, 33), (23, 16, 9, 14), (22, 19, 15, 12), (21, 18, 13, 10), (20, 17, 11, 8), (19, 23, 14, 15), (18, 22, 12, 13), (17, 21, 10, 11), (16, 20, 8, 9), (0, 7, 20, 16), (6, 5, 21, 17), (4, 3, 22, 18), (2, 1, 23, 19), (7, 6, 17, 20), (5, 4, 18, 21), (3, 2, 19, 22), (1, 0, 16, 23), (7, 0, 24, 31), (5, 6, 30, 29), (3, 4, 28, 27), (1, 2, 26, 25), (6, 7, 31, 30), (4, 5, 29, 28), (2, 3, 27, 26), (0, 1, 25, 24), (31, 24, 32), (29, 30, 32), (27, 28, 32), (25, 26, 32), (30, 31, 32), (28, 29, 32), (26, 27, 32), (24, 25, 32), (34, 40, 48, 42), (39, 38, 46, 47), (37, 36, 44, 45), (35, 33, 41, 43), (40, 39, 47, 48), (38, 37, 45, 46), (36, 35, 43, 44), (33, 34, 42, 41), (46, 45, 49), (44, 43, 49), (41, 42, 49), (42, 48, 49), (47, 46, 49), (45, 44, 49), (43, 41, 49), (48, 47, 49)])
me_circle_004.polygons.foreach_set('use_smooth', [True] * 56)
me_circle_004.polygons.foreach_set('material_index', [1, 1, 1, 1, 1, 1, 1, 1, 1, 1, 1, 1, 1, 1, 1, 1, 1, 1, 1, 1, 1, 1, 1, 1, 1, 1, 1, 1, 1, 1, 1, 1, 0, 0, 0, 0, 0, 0, 0, 0, 1, 1, 1, 1, 1, 1, 1, 1, 0, 0, 0, 0, 0, 0, 0, 0])
_k = set([(0, 1), (0, 7), (0, 16), (1, 2), (1, 23), (2, 3), (2, 19), (3, 4), (3, 22), (4, 5), (4, 18), (5, 6), (5, 21), (6, 7), (6, 17), (7, 20), (8, 20), (8, 40), (9, 16), (9, 34), (10, 21), (10, 38), (11, 17), (11, 39), (12, 22), (12, 36), (13, 18), (13, 37), (14, 23), (14, 33), (15, 19), (15, 35), (24, 25), (24, 31), (25, 26), (26, 27), (27, 28), (28, 29), (29, 30), (30, 31), (33, 34), (33, 35), (34, 40), (35, 36), (36, 37), (37, 38), (38, 39), (39, 40)])
me_circle_004.attributes.new('sharp_edge', 'BOOLEAN', 'EDGE').data.foreach_set('value', [ (min(e.vertices), max(e.vertices)) in _k for e in me_circle_004.edges])
me_circle_004.materials.append(mat_wood_log__center)
me_circle_004.materials.append(mat_wood_log__bark)
me_circle_004.use_remesh_preserve_volume = False
me_circle_004.use_remesh_preserve_attributes = False
me_circle_004.use_mirror_vertex_groups = False
me_circle_004.update()
me_circle_005 = bpy.data.meshes.new('Circle.005')
me_circle_005.from_pydata([(-3.57, 1.409, -2.666), (-2.855, 1.403, -2.574), (-2.363, 0.8772, -2.49), (-2.384, 0.1404, -2.464), (-2.904, -0.3761, -2.51), (-3.619, -0.3698, -2.602), (-4.111, 0.1556, -2.686), (-4.091, 0.8924, -2.712), (-4.054, 1.452, -1.635), (-3.39, 1.446, -1.549), (-2.933, 0.9584, -1.472), (-2.952, 0.2745, -1.447), (-3.435, -0.2049, -1.49), (-4.099, -0.1991, -1.576), (-4.556, 0.2886, -1.653), (-4.537, 0.9725, -1.678), (-4.557, 1.489, -0.554), (-3.953, 1.483, -0.4764), (-3.539, 1.04, -0.4058), (-3.556, 0.4186, -0.3835), (-3.995, -0.01714, -0.4226), (-4.598, -0.01183, -0.5002), (-5.013, 0.4314, -0.5708), (-4.996, 1.053, -0.5931), (-4.845, 0.3641, -1.039), (-4.827, 1.018, -1.062), (-3.773, -0.1079, -0.8829), (-4.408, -0.1023, -0.9646), (-3.293, 1.005, -0.8652), (-3.311, 0.3506, -0.8418), (-4.365, 1.477, -1.021), (-3.73, 1.471, -0.9396), (-4.35, 0.973, -2.059), (-3.861, 1.458, -2.015), (-3.907, -0.2124, -1.956), (-4.369, 0.281, -2.034), (-2.747, 0.2667, -1.826), (-3.235, -0.2184, -1.869), (-3.189, 1.452, -1.929), (-2.728, 0.9587, -1.85), (-3.702, 1.442, -2.404), (-4.236, 0.2054, -2.424), (-3.044, -0.3194, -2.25), (-2.511, 0.9176, -2.231), (-4.216, 0.9326, -2.45), (-3.751, -0.3132, -2.341), (-2.531, 0.1904, -2.205), (-2.996, 1.436, -2.313), (-3.531, 1.304, -2.657), (-2.9, 1.298, -2.576), (-2.466, 0.8347, -2.502), (-2.484, 0.1847, -2.478), (-2.943, -0.271, -2.519), (-3.574, -0.2655, -2.6), (-4.008, 0.1981, -2.674), (-3.99, 0.8481, -2.698), (-4.533, 1.425, -0.5485), (-3.981, 1.42, -0.4774), (-3.601, 1.014, -0.4127), (-3.617, 0.4453, -0.3923), (-4.018, 0.04635, -0.4281), (-4.571, 0.05121, -0.4992), (-4.951, 0.4571, -0.5639), (-4.935, 1.026, -0.5843), (-4.276, 0.7357, -0.4883), (-3.237, 0.5164, -2.588)], [], [(33, 32, 15, 8), (35, 34, 13, 14), (37, 36, 11, 12), (39, 38, 9, 10), (32, 35, 14, 15), (34, 37, 12, 13), (36, 39, 10, 11), (38, 33, 8, 9), (25, 24, 22, 23), (27, 26, 20, 21), (29, 28, 18, 19), (31, 30, 16, 17), (30, 25, 23, 16), (24, 27, 21, 22), (26, 29, 19, 20), (28, 31, 17, 18), (10, 9, 31, 28), (12, 11, 29, 26), (14, 13, 27, 24), (8, 15, 25, 30), (9, 8, 30, 31), (11, 10, 28, 29), (13, 12, 26, 27), (15, 14, 24, 25), (47, 40, 33, 38), (46, 43, 39, 36), (45, 42, 37, 34), (44, 41, 35, 32), (43, 47, 38, 39), (42, 46, 36, 37), (41, 45, 34, 35), (40, 44, 32, 33), (0, 7, 44, 40), (6, 5, 45, 41), (4, 3, 46, 42), (2, 1, 47, 43), (7, 6, 41, 44), (5, 4, 42, 45), (3, 2, 43, 46), (1, 0, 40, 47), (7, 0, 48, 55), (5, 6, 54, 53), (3, 4, 52, 51), (1, 2, 50, 49), (6, 7, 55, 54), (4, 5, 53, 52), (2, 3, 51, 50), (0, 1, 49, 48), (22, 21, 61, 62), (20, 19, 59, 60), (18, 17, 57, 58), (23, 22, 62, 63), (21, 20, 60, 61), (19, 18, 58, 59), (17, 16, 56, 57), (16, 23, 63, 56), (59, 58, 64), (57, 56, 64), (56, 63, 64), (62, 61, 64), (60, 59, 64), (58, 57, 64), (63, 62, 64), (61, 60, 64), (55, 48, 65), (53, 54, 65), (51, 52, 65), (49, 50, 65), (54, 55, 65), (52, 53, 65), (50, 51, 65), (48, 49, 65)])
me_circle_005.polygons.foreach_set('use_smooth', [True] * 72)
me_circle_005.polygons.foreach_set('material_index', [1, 1, 1, 1, 1, 1, 1, 1, 1, 1, 1, 1, 1, 1, 1, 1, 1, 1, 1, 1, 1, 1, 1, 1, 1, 1, 1, 1, 1, 1, 1, 1, 1, 1, 1, 1, 1, 1, 1, 1, 1, 1, 1, 1, 1, 1, 1, 1, 1, 1, 1, 1, 1, 1, 1, 1, 0, 0, 0, 0, 0, 0, 0, 0, 0, 0, 0, 0, 0, 0, 0, 0])
_k = set([(0, 1), (0, 7), (0, 40), (1, 2), (1, 47), (2, 3), (2, 43), (3, 4), (3, 46), (4, 5), (4, 42), (5, 6), (5, 45), (6, 7), (6, 41), (7, 44), (8, 30), (8, 33), (9, 31), (9, 38), (10, 28), (10, 39), (11, 29), (11, 36), (12, 26), (12, 37), (13, 27), (13, 34), (14, 24), (14, 35), (15, 25), (15, 32), (16, 17), (16, 23), (16, 30), (17, 18), (17, 31), (18, 19), (18, 28), (19, 20), (19, 29), (20, 21), (20, 26), (21, 22), (21, 27), (22, 23), (22, 24), (23, 25), (23, 63), (32, 44), (33, 40), (34, 45), (35, 41), (36, 46), (37, 42), (38, 47), (39, 43), (48, 49), (48, 55), (49, 50), (50, 51), (51, 52), (52, 53), (53, 54), (54, 55), (56, 57), (56, 63), (57, 58), (58, 59), (59, 60), (60, 61), (61, 62), (62, 63)])
me_circle_005.attributes.new('sharp_edge', 'BOOLEAN', 'EDGE').data.foreach_set('value', [ (min(e.vertices), max(e.vertices)) in _k for e in me_circle_005.edges])
me_circle_005.materials.append(mat_wood_log__center)
me_circle_005.materials.append(mat_wood_log__bark)
me_circle_005.use_remesh_preserve_volume = False
me_circle_005.use_remesh_preserve_attributes = False
me_circle_005.use_mirror_vertex_groups = False
me_circle_005.update()
me_circle_006 = bpy.data.meshes.new('Circle.006')
me_circle_006.from_pydata([(2.642, 1.465, 2.032), (2.645, 1.481, 2.36), (2.638, 1.028, 2.598), (2.625, 0.3691, 2.606), (2.614, -0.1084, 2.38), (2.612, -0.1252, 2.052), (2.619, 0.3286, 1.814), (2.632, 0.9871, 1.806), (-2.722, 1.481, 2.06), (-2.72, 1.497, 2.358), (-2.726, 1.084, 2.574), (-2.738, 0.4858, 2.582), (-2.748, 0.0519, 2.376), (-2.75, 0.03668, 2.078), (-2.743, 0.4491, 1.862), (-2.732, 1.048, 1.854), (-0.4413, 0.3906, 1.828), (-0.4292, 1.02, 1.82), (-0.4458, -0.02731, 2.369), (-0.4481, -0.04334, 2.055), (-0.4235, 1.059, 2.577), (-0.4356, 0.4293, 2.585), (-0.419, 1.477, 2.036), (-0.4167, 1.493, 2.35), (-2.723, 1.421, 2.073), (-2.721, 1.435, 2.346), (-2.727, 1.058, 2.544), (-2.738, 0.5095, 2.551), (-2.746, 0.1122, 2.363), (-2.749, 0.09823, 2.09), (-2.743, 0.4759, 1.892), (-2.732, 1.024, 1.885), (-2.735, 0.7667, 2.218), (2.621, 0.3951, 1.889), (2.615, 0.0277, 2.082), (2.617, 0.04126, 2.347), (2.626, 0.4279, 2.53), (2.636, 0.9611, 2.523), (2.642, 1.329, 2.331), (2.64, 1.315, 2.065), (2.631, 0.9283, 1.882), (2.628, 0.6781, 2.206)], [], [(17, 16, 14, 15), (19, 18, 12, 13), (21, 20, 10, 11), (23, 22, 8, 9), (22, 17, 15, 8), (16, 19, 13, 14), (18, 21, 11, 12), (20, 23, 9, 10), (2, 1, 23, 20), (4, 3, 21, 18), (6, 5, 19, 16), (0, 7, 17, 22), (1, 0, 22, 23), (3, 2, 20, 21), (5, 4, 18, 19), (7, 6, 16, 17), (14, 13, 29, 30), (12, 11, 27, 28), (10, 9, 25, 26), (15, 14, 30, 31), (13, 12, 28, 29), (11, 10, 26, 27), (9, 8, 24, 25), (8, 15, 31, 24), (27, 26, 32), (25, 24, 32), (24, 31, 32), (30, 29, 32), (28, 27, 32), (26, 25, 32), (31, 30, 32), (29, 28, 32), (1, 2, 37, 38), (5, 6, 33, 34), (3, 4, 35, 36), (7, 0, 39, 40), (0, 1, 38, 39), (6, 7, 40, 33), (4, 5, 34, 35), (2, 3, 36, 37), (36, 35, 41), (34, 33, 41), (39, 38, 41), (40, 39, 41), (35, 34, 41), (33, 40, 41), (38, 37, 41), (37, 36, 41)])
me_circle_006.polygons.foreach_set('use_smooth', [True] * 48)
me_circle_006.polygons.foreach_set('material_index', [1, 1, 1, 1, 1, 1, 1, 1, 1, 1, 1, 1, 1, 1, 1, 1, 1, 1, 1, 1, 1, 1, 1, 1, 0, 0, 0, 0, 0, 0, 0, 0, 1, 1, 1, 1, 1, 1, 1, 1, 0, 0, 0, 0, 0, 0, 0, 0])
_k = set([(0, 1), (0, 7), (0, 22), (1, 2), (1, 23), (2, 3), (2, 20), (3, 4), (3, 21), (4, 5), (4, 18), (5, 6), (5, 19), (6, 7), (6, 16), (7, 17), (8, 9), (8, 15), (8, 22), (9, 10), (9, 23), (10, 11), (10, 20), (11, 12), (11, 21), (12, 13), (12, 18), (13, 14), (13, 19), (14, 15), (14, 16), (15, 17), (24, 25), (24, 31), (25, 26), (26, 27), (27, 28), (28, 29), (29, 30), (30, 31)])
me_circle_006.attributes.new('sharp_edge', 'BOOLEAN', 'EDGE').data.foreach_set('value', [ (min(e.vertices), max(e.vertices)) in _k for e in me_circle_006.edges])
me_circle_006.materials.append(mat_wood_log__center)
me_circle_006.materials.append(mat_wood_log__bark)
me_circle_006.use_remesh_preserve_volume = False
me_circle_006.use_remesh_preserve_attributes = False
me_circle_006.use_mirror_vertex_groups = False
me_circle_006.update()
me_circle_007 = bpy.data.meshes.new('Circle.007')
me_circle_007.from_pydata([(-3.051, 1.764, 1.767), (-3.74, 1.769, 1.901), (-4.237, 1.251, 1.986), (-4.252, 0.5124, 1.974), (-3.776, -0.01325, 1.871), (-3.087, -0.01833, 1.737), (-2.59, 0.5002, 1.652), (-2.575, 1.239, 1.664), (-3.868, 1.727, 0.7894), (-4.507, 1.732, 0.9132), (-4.969, 1.251, 0.9927), (-4.983, 0.5655, 0.9813), (-4.541, 0.0775, 0.8857), (-3.902, 0.07278, 0.7618), (-3.44, 0.5541, 0.6823), (-3.426, 1.239, 0.6938), (-4.727, 1.68, -0.2341), (-5.308, 1.685, -0.1216), (-5.728, 1.247, -0.04933), (-5.74, 0.6245, -0.0597), (-5.338, 0.181, -0.1466), (-4.758, 0.1767, -0.2592), (-4.338, 0.6141, -0.3314), (-4.325, 1.237, -0.321), (-3.925, 0.5819, 0.09851), (-3.912, 1.237, 0.1094), (-4.978, 0.1261, 0.293), (-4.367, 0.1216, 0.1745), (-5.388, 1.248, 0.3953), (-5.401, 0.5928, 0.3844), (-4.335, 1.704, 0.2009), (-4.946, 1.708, 0.3193), (-3.13, 1.27, 1.057), (-3.578, 1.763, 1.154), (-3.612, 0.08921, 1.126), (-3.144, 0.5762, 1.046), (-4.706, 0.5877, 1.348), (-4.259, 0.09398, 1.251), (-4.224, 1.768, 1.279), (-4.692, 1.281, 1.36), (-3.251, 1.777, 1.516), (-2.796, 0.5296, 1.402), (-3.966, 0.02278, 1.618), (-4.422, 1.27, 1.732), (-2.781, 1.258, 1.414), (-3.287, 0.01777, 1.486), (-4.437, 0.5417, 1.72), (-3.931, 1.782, 1.647), (-3.094, 1.66, 1.773), (-3.701, 1.664, 1.891), (-4.14, 1.207, 1.966), (-4.154, 0.5552, 1.956), (-3.733, 0.09139, 1.865), (-3.126, 0.08691, 1.747), (-2.687, 0.5444, 1.671), (-2.674, 1.196, 1.682), (-4.753, 1.617, -0.2304), (-5.285, 1.621, -0.1274), (-5.669, 1.221, -0.06122), (-5.681, 0.6503, -0.07072), (-5.313, 0.2442, -0.1503), (-4.781, 0.2403, -0.2534), (-4.396, 0.6408, -0.3195), (-4.385, 1.211, -0.31), (-5.033, 0.9307, -0.1904), (-3.414, 0.8755, 1.819)], [], [(33, 32, 15, 8), (35, 34, 13, 14), (37, 36, 11, 12), (39, 38, 9, 10), (32, 35, 14, 15), (34, 37, 12, 13), (36, 39, 10, 11), (38, 33, 8, 9), (25, 24, 22, 23), (27, 26, 20, 21), (29, 28, 18, 19), (31, 30, 16, 17), (30, 25, 23, 16), (24, 27, 21, 22), (26, 29, 19, 20), (28, 31, 17, 18), (10, 9, 31, 28), (12, 11, 29, 26), (14, 13, 27, 24), (8, 15, 25, 30), (9, 8, 30, 31), (11, 10, 28, 29), (13, 12, 26, 27), (15, 14, 24, 25), (47, 40, 33, 38), (46, 43, 39, 36), (45, 42, 37, 34), (44, 41, 35, 32), (43, 47, 38, 39), (42, 46, 36, 37), (41, 45, 34, 35), (40, 44, 32, 33), (0, 7, 44, 40), (6, 5, 45, 41), (4, 3, 46, 42), (2, 1, 47, 43), (7, 6, 41, 44), (5, 4, 42, 45), (3, 2, 43, 46), (1, 0, 40, 47), (7, 0, 48, 55), (5, 6, 54, 53), (3, 4, 52, 51), (1, 2, 50, 49), (6, 7, 55, 54), (4, 5, 53, 52), (2, 3, 51, 50), (0, 1, 49, 48), (22, 21, 61, 62), (20, 19, 59, 60), (18, 17, 57, 58), (23, 22, 62, 63), (21, 20, 60, 61), (19, 18, 58, 59), (17, 16, 56, 57), (16, 23, 63, 56), (59, 58, 64), (57, 56, 64), (56, 63, 64), (62, 61, 64), (60, 59, 64), (58, 57, 64), (63, 62, 64), (61, 60, 64), (55, 48, 65), (53, 54, 65), (51, 52, 65), (49, 50, 65), (54, 55, 65), (52, 53, 65), (50, 51, 65), (48, 49, 65)])
me_circle_007.polygons.foreach_set('use_smooth', [True] * 72)
me_circle_007.polygons.foreach_set('material_index', [1, 1, 1, 1, 1, 1, 1, 1, 1, 1, 1, 1, 1, 1, 1, 1, 1, 1, 1, 1, 1, 1, 1, 1, 1, 1, 1, 1, 1, 1, 1, 1, 1, 1, 1, 1, 1, 1, 1, 1, 1, 1, 1, 1, 1, 1, 1, 1, 1, 1, 1, 1, 1, 1, 1, 1, 0, 0, 0, 0, 0, 0, 0, 0, 0, 0, 0, 0, 0, 0, 0, 0])
_k = set([(0, 1), (0, 7), (0, 40), (1, 2), (1, 47), (2, 3), (2, 43), (3, 4), (3, 46), (4, 5), (4, 42), (5, 6), (5, 45), (6, 7), (6, 41), (7, 44), (8, 30), (8, 33), (9, 31), (9, 38), (10, 28), (10, 39), (11, 29), (11, 36), (12, 26), (12, 37), (13, 27), (13, 34), (14, 24), (14, 35), (15, 25), (15, 32), (16, 17), (16, 23), (16, 30), (17, 18), (17, 31), (18, 19), (18, 28), (19, 20), (19, 29), (20, 21), (20, 26), (21, 22), (21, 27), (22, 23), (22, 24), (23, 25), (23, 63), (32, 44), (33, 40), (34, 45), (35, 41), (36, 46), (37, 42), (38, 47), (39, 43), (48, 49), (48, 55), (49, 50), (50, 51), (51, 52), (52, 53), (53, 54), (54, 55), (56, 57), (56, 63), (57, 58), (58, 59), (59, 60), (60, 61), (61, 62), (62, 63)])
me_circle_007.attributes.new('sharp_edge', 'BOOLEAN', 'EDGE').data.foreach_set('value', [ (min(e.vertices), max(e.vertices)) in _k for e in me_circle_007.edges])
me_circle_007.materials.append(mat_wood_log__center)
me_circle_007.materials.append(mat_wood_log__bark)
me_circle_007.use_remesh_preserve_volume = False
me_circle_007.use_remesh_preserve_attributes = False
me_circle_007.use_mirror_vertex_groups = False
me_circle_007.update()
me_circle_002 = bpy.data.meshes.new('Circle.002')
me_circle_002.from_pydata([(0.4995, 1.051, 0.002883), (-0.3513, 1.08, -0.002703), (-0.9683, 0.4867, 3.174e-05), (-0.9899, -0.3827, 0.0001884), (-0.4037, -1.019, 0.001894), (0.4472, -1.048, -0.0003301), (1.064, -0.4548, -4.623e-05), (1.086, 0.4146, -0.0009748), (0.6871, 1.438, 0.001804), (-0.5874, 1.483, 0.003444), (-1.512, 0.8383, 0.0005037), (-1.587, -0.6451, -0.002556), (-0.554, -1.603, 0.003223), (0.8376, -1.477, 0.002189), (1.623, -0.7478, 0.00111), (1.693, 0.6983, -3.231e-05), (0.07407, 1.065, 0.0003547), (-0.6598, 0.7836, 0.006438), (-0.9791, 0.05202, -0.00164), (-0.6968, -0.7006, 0.0009389), (0.02175, -1.034, -0.000241), (0.7556, -0.7516, 0.000409), (1.075, -0.02008, 0.000346), (0.7926, 0.7326, 0.001523), (0.04984, 1.46, 0.001755), (-1.049, 1.16, 0.004647), (-1.549, 0.09659, -0.0002377), (-1.07, -1.124, 0.0001897), (0.1418, -1.54, 2.382e-05), (1.23, -1.113, 0.001025), (1.658, -0.02473, 0.0008164), (1.19, 1.068, -0.0006688), (1.344, -0.6013, 0.03242), (1.389, 0.5565, 0.1014), (-0.4788, -1.311, -0.004918), (0.6424, -1.263, 0.04686), (-1.24, 0.6625, 0.05586), (-1.288, -0.5139, 0.07697), (0.5933, 1.244, 0.1048), (-0.4694, 1.282, -0.0437), (-0.8546, 0.972, 0.05651), (-0.8835, -0.9123, 0.1007), (0.993, -0.9321, 0.1007), (0.9913, 0.9003, 0.07029), (0.06196, 1.263, 0.1013), (-1.264, 0.07431, 0.09636), (0.08177, -1.287, 0.05143), (1.367, -0.02241, 0.06693), (0.2868, 1.058, -0.0006261), (-0.5056, 0.932, 0.0007146), (-0.9737, 0.2694, 0.004023), (-0.8434, -0.5417, -0.0017), (-0.191, -1.026, 0.001059), (0.6014, -0.9, 0.001843), (1.07, -0.2374, 5.816e-05), (0.9392, 0.5736, -7.412e-05), (0.3685, 1.449, 0.002141), (-0.8184, 1.322, -0.0009361), (-1.53, 0.4674, -0.001083), (-1.328, -0.8845, 0.001957), (-0.2061, -1.572, 0.003202), (1.034, -1.295, -0.0007908), (1.641, -0.3862, -6.452e-05), (1.442, 0.8832, 0.00275), (1.484, -0.6745, 0.08766), (1.238, 0.4855, 0.005969), (-0.5164, -1.457, 0.0449), (0.5448, -1.156, 0.06773), (-1.376, 0.7504, 0.06462), (-1.139, -0.4483, 0.03722), (0.6402, 1.341, 0.0489), (-0.4103, 1.181, 0.03468), (-0.1386, 1.073, -0.002762), (-0.814, 0.6351, 0.0008468), (-0.9845, -0.1653, 0.003914), (-0.5502, -0.8596, 0.004394), (0.2344, -1.041, -0.0007543), (0.9099, -0.6032, 0.002229), (1.08, 0.1973, -2.949e-05), (0.6461, 0.8915, -0.0004553), (-0.2688, 1.471, 0.001656), (-1.281, 0.9994, 0.004735), (-1.568, -0.2742, 0.002425), (-0.8121, -1.363, 0.00172), (0.4897, -1.509, 0.0008447), (1.427, -0.9302, -0.0003435), (1.676, 0.3368, 0.001504), (0.9386, 1.253, -0.0003616), (1.204, -0.528, 0.01868), (1.541, 0.6274, 0.06297), (-0.4412, -1.165, 0.04046), (0.74, -1.37, 0.03942), (-1.104, 0.5746, 0.0514), (-1.437, -0.5795, 0.01597), (0.5464, 1.147, 0.04218), (-0.5284, 1.382, 0.0871), (-0.9521, 1.066, 0.06125), (-0.7572, 0.8778, 0.01291), (-1.047, 0.8173, 0.04915), (-0.662, 1.127, 0.03053), (-0.9769, -1.018, 0.03368), (-0.7902, -0.8065, 0.09748), (-0.6812, -1.112, 0.02268), (-1.086, -0.7131, 0.05556), (1.112, -1.022, 0.0346), (0.8743, -0.8419, 0.09853), (1.168, -0.7667, 0.06357), (0.8177, -1.097, 0.03813), (1.091, 0.9842, 0.04117), (0.892, 0.8165, 0.05383), (0.7923, 1.072, 0.05372), (1.19, 0.7284, -0.01651), (0.0559, 1.362, 0.02422), (0.06802, 1.164, 0.06467), (-0.2037, 1.272, 0.06273), (0.3276, 1.254, 0.09803), (-1.407, 0.08545, 0.05515), (-1.122, 0.06317, 0.04864), (-1.276, -0.2198, -0.01326), (-1.252, 0.3684, 0.04932), (0.1118, -1.413, 0.05868), (0.05176, -1.16, 0.02546), (0.3621, -1.275, 0.01918), (-0.1985, -1.299, 0.02566), (1.512, -0.02357, 0.06445), (1.221, -0.02125, 0.07576), (1.378, 0.267, 0.0843), (1.355, -0.3118, 0.0469), (1.212, -0.2746, 0.007896), (1.229, 0.2321, 0.07765), (1.527, 0.3019, 0.08772), (-0.1947, -1.162, 0.04613), (0.2983, -1.158, 0.05533), (0.4259, -1.392, 0.0793), (-1.113, 0.3189, 0.01508), (-1.13, -0.1926, 0.05195), (-1.422, -0.247, 0.07978), (0.3072, 1.156, 0.008235), (-0.1712, 1.173, 0.09001), (-0.2362, 1.372, 0.07812), (1.065, 0.651, 0.05023), (0.7192, 0.9819, 0.07223), (0.8654, 1.163, 0.03223), (0.7095, -0.9988, 0.1282), (1.039, -0.6849, 0.05096), (1.298, -0.8484, 0.02836), (-0.9646, -0.6274, 0.02492), (-0.6157, -0.9856, -0.009885), (-0.7467, -1.238, 0.05505), (-0.5838, 1.029, 0.03435), (-0.9307, 0.7262, 0.03531), (-1.164, 0.9083, 0.0372), (-0.7402, 1.224, 0.0483), (-1.207, -0.7988, 0.02687), (0.9259, -1.196, 0.1188), (1.316, 0.8058, 0.08151), (0.348, 1.351, 0.0427), (-1.391, 0.4179, 0.007702), (-0.2023, -1.435, 0.05476), (1.498, -0.349, 0.02009)], [], [(159, 64, 14, 62), (158, 66, 12, 60), (157, 68, 10, 58), (156, 70, 8, 56), (155, 89, 15, 63), (154, 91, 13, 61), (153, 93, 11, 59), (152, 95, 9, 57), (151, 96, 25, 81), (150, 97, 40, 98), (149, 71, 39, 99), (148, 100, 27, 83), (147, 101, 41, 102), (146, 69, 37, 103), (145, 104, 29, 85), (144, 105, 42, 106), (143, 67, 35, 107), (142, 108, 31, 87), (141, 109, 43, 110), (140, 65, 33, 111), (139, 112, 24, 80), (138, 113, 44, 114), (137, 94, 38, 115), (136, 116, 26, 82), (135, 117, 45, 118), (134, 92, 36, 119), (133, 120, 28, 84), (132, 121, 46, 122), (131, 90, 34, 123), (130, 124, 30, 86), (129, 125, 47, 126), (128, 88, 32, 127), (125, 128, 127, 47), (22, 54, 128, 125), (54, 6, 88, 128), (65, 129, 126, 33), (7, 78, 129, 65), (78, 22, 125, 129), (89, 130, 86, 15), (33, 126, 130, 89), (126, 47, 124, 130), (121, 131, 123, 46), (20, 52, 131, 121), (52, 4, 90, 131), (67, 132, 122, 35), (5, 76, 132, 67), (76, 20, 121, 132), (91, 133, 84, 13), (35, 122, 133, 91), (122, 46, 120, 133), (117, 134, 119, 45), (18, 50, 134, 117), (50, 2, 92, 134), (69, 135, 118, 37), (3, 74, 135, 69), (74, 18, 117, 135), (93, 136, 82, 11), (37, 118, 136, 93), (118, 45, 116, 136), (113, 137, 115, 44), (16, 48, 137, 113), (48, 0, 94, 137), (71, 138, 114, 39), (1, 72, 138, 71), (72, 16, 113, 138), (95, 139, 80, 9), (39, 114, 139, 95), (114, 44, 112, 139), (109, 140, 111, 43), (23, 55, 140, 109), (55, 7, 65, 140), (94, 141, 110, 38), (0, 79, 141, 94), (79, 23, 109, 141), (70, 142, 87, 8), (38, 110, 142, 70), (110, 43, 108, 142), (105, 143, 107, 42), (21, 53, 143, 105), (53, 5, 67, 143), (88, 144, 106, 32), (6, 77, 144, 88), (77, 21, 105, 144), (64, 145, 85, 14), (32, 106, 145, 64), (106, 42, 104, 145), (101, 146, 103, 41), (19, 51, 146, 101), (51, 3, 69, 146), (90, 147, 102, 34), (4, 75, 147, 90), (75, 19, 101, 147), (66, 148, 83, 12), (34, 102, 148, 66), (102, 41, 100, 148), (97, 149, 99, 40), (17, 49, 149, 97), (49, 1, 71, 149), (92, 150, 98, 36), (2, 73, 150, 92), (73, 17, 97, 150), (68, 151, 81, 10), (36, 98, 151, 68), (98, 40, 96, 151), (96, 152, 57, 25), (40, 99, 152, 96), (99, 39, 95, 152), (100, 153, 59, 27), (41, 103, 153, 100), (103, 37, 93, 153), (104, 154, 61, 29), (42, 107, 154, 104), (107, 35, 91, 154), (108, 155, 63, 31), (43, 111, 155, 108), (111, 33, 89, 155), (112, 156, 56, 24), (44, 115, 156, 112), (115, 38, 70, 156), (116, 157, 58, 26), (45, 119, 157, 116), (119, 36, 68, 157), (120, 158, 60, 28), (46, 123, 158, 120), (123, 34, 66, 158), (124, 159, 62, 30), (47, 127, 159, 124), (127, 32, 64, 159)])
me_circle_002.polygons.foreach_set('use_smooth', [True] * 128)
_uv = me_circle_002.uv_layers.new(name='UVMap')
_uv.uv.foreach_set('vector', [0.4152, 0.05053, 0.3156, 0.05176, 0.2939, 0.002602, 0.405, 0.004466, 0.0578, 0.5585, 0.04717, 0.6547, 9.808e-05, 0.6648, 0.01306, 0.5579, 0.6082, 0.95, 0.7098, 0.9474, 0.7354, 0.9933, 0.6222, 0.9936, 0.9293, 0.4322, 0.9268, 0.3423, 0.9602, 0.3274, 0.9622, 0.4268, 0.7673, 0.1221, 0.7177, 0.05051, 0.7433, 0.001469, 0.7987, 0.08152, 0.1477, 0.2146, 0.08927, 0.2681, 0.05496, 0.2352, 0.1113, 0.174, 0.2388, 0.8772, 0.3024, 0.9533, 0.2791, 0.9983, 0.2099, 0.9139, 0.8689, 0.7598, 0.9223, 0.6992, 0.9574, 0.723, 0.8998, 0.7891, 0.7625, 0.8868, 0.8142, 0.8233, 0.844, 0.8577, 0.7893, 0.9256, 0.7098, 0.8114, 0.7584, 0.7592, 0.7869, 0.7921, 0.7362, 0.849, 0.808, 0.7084, 0.854, 0.6579, 0.8831, 0.6791, 0.8372, 0.7331, 0.111, 0.7283, 0.1742, 0.8031, 0.1393, 0.8313, 0.06911, 0.7484, 0.1923, 0.6899, 0.2422, 0.7497, 0.2109, 0.775, 0.1519, 0.7094, 0.2974, 0.8029, 0.351, 0.8594, 0.3275, 0.9059, 0.2678, 0.84, 0.2572, 0.1039, 0.1973, 0.1569, 0.1717, 0.1173, 0.2337, 0.06033, 0.3032, 0.19, 0.2491, 0.2379, 0.2237, 0.2003, 0.2795, 0.148, 0.2047, 0.2847, 0.1559, 0.333, 0.1221, 0.3015, 0.1728, 0.2516, 0.8745, 0.2693, 0.8192, 0.1955, 0.8498, 0.1648, 0.9047, 0.2468, 0.8144, 0.3125, 0.7656, 0.2581, 0.792, 0.2281, 0.8442, 0.2918, 0.7171, 0.2052, 0.6702, 0.1501, 0.6937, 0.09685, 0.7406, 0.1652, 0.9236, 0.615, 0.9303, 0.5225, 0.9616, 0.526, 0.9622, 0.6262, 0.8633, 0.5863, 0.8611, 0.5147, 0.8929, 0.5181, 0.8928, 0.6005, 0.8542, 0.4419, 0.8588, 0.37, 0.8933, 0.3573, 0.8943, 0.4373, 0.4043, 0.9509, 0.5041, 0.9485, 0.5075, 0.9957, 0.3937, 0.9999, 0.4288, 0.8589, 0.5044, 0.8593, 0.5048, 0.903, 0.4166, 0.9034, 0.582, 0.8595, 0.6609, 0.8628, 0.6854, 0.9055, 0.5946, 0.9049, 0.07854, 0.3666, 0.06887, 0.4613, 0.02576, 0.4506, 0.03761, 0.3445, 0.1508, 0.4086, 0.1475, 0.4844, 0.108, 0.4726, 0.1159, 0.3878, 0.1431, 0.5603, 0.1396, 0.6344, 0.09427, 0.6444, 0.1009, 0.5597, 0.6179, 0.05272, 0.5176, 0.05188, 0.5181, 0.002466, 0.6307, 9.808e-05, 0.5909, 0.1425, 0.5148, 0.1413, 0.5157, 0.09658, 0.6052, 0.09812, 0.4351, 0.1425, 0.3563, 0.1414, 0.3355, 0.09674, 0.4257, 0.09616, 0.5148, 0.1413, 0.4351, 0.1425, 0.4257, 0.09616, 0.5157, 0.09658, 0.5118, 0.1905, 0.4451, 0.1873, 0.4351, 0.1425, 0.5148, 0.1413, 0.4451, 0.1873, 0.3774, 0.1865, 0.3563, 0.1414, 0.4351, 0.1425, 0.6702, 0.1501, 0.5909, 0.1425, 0.6052, 0.09812, 0.6937, 0.09685, 0.6446, 0.1948, 0.5778, 0.1926, 0.5909, 0.1425, 0.6702, 0.1501, 0.5778, 0.1926, 0.5118, 0.1905, 0.5148, 0.1413, 0.5909, 0.1425, 0.7177, 0.05051, 0.6179, 0.05272, 0.6307, 9.808e-05, 0.7433, 0.001469, 0.6937, 0.09685, 0.6052, 0.09812, 0.6179, 0.05272, 0.7177, 0.05051, 0.6052, 0.09812, 0.5157, 0.09658, 0.5176, 0.05188, 0.6179, 0.05272, 0.1475, 0.4844, 0.1431, 0.5603, 0.1009, 0.5597, 0.108, 0.4726, 0.187, 0.4955, 0.1867, 0.5607, 0.1431, 0.5603, 0.1475, 0.4844, 0.1867, 0.5607, 0.1862, 0.6253, 0.1396, 0.6344, 0.1431, 0.5603, 0.1559, 0.333, 0.1508, 0.4086, 0.1159, 0.3878, 0.1221, 0.3015, 0.1908, 0.3678, 0.1881, 0.4309, 0.1508, 0.4086, 0.1559, 0.333, 0.1881, 0.4309, 0.187, 0.4955, 0.1475, 0.4844, 0.1508, 0.4086, 0.08927, 0.2681, 0.07854, 0.3666, 0.03761, 0.3445, 0.05496, 0.2352, 0.1221, 0.3015, 0.1159, 0.3878, 0.07854, 0.3666, 0.08927, 0.2681, 0.1159, 0.3878, 0.108, 0.4726, 0.06887, 0.4613, 0.07854, 0.3666, 0.5044, 0.8593, 0.582, 0.8595, 0.5946, 0.9049, 0.5048, 0.903, 0.5033, 0.8144, 0.5689, 0.8163, 0.582, 0.8595, 0.5044, 0.8593, 0.5689, 0.8163, 0.6351, 0.8178, 0.6609, 0.8628, 0.582, 0.8595, 0.351, 0.8594, 0.4288, 0.8589, 0.4166, 0.9034, 0.3275, 0.9059, 0.3727, 0.8128, 0.4383, 0.8136, 0.4288, 0.8589, 0.351, 0.8594, 0.4383, 0.8136, 0.5033, 0.8144, 0.5044, 0.8593, 0.4288, 0.8589, 0.3024, 0.9533, 0.4043, 0.9509, 0.3937, 0.9999, 0.2791, 0.9983, 0.3275, 0.9059, 0.4166, 0.9034, 0.4043, 0.9509, 0.3024, 0.9533, 0.4166, 0.9034, 0.5048, 0.903, 0.5041, 0.9485, 0.4043, 0.9509, 0.8611, 0.5147, 0.8542, 0.4419, 0.8943, 0.4373, 0.8929, 0.5181, 0.8252, 0.5106, 0.8252, 0.4466, 0.8542, 0.4419, 0.8611, 0.5147, 0.8252, 0.4466, 0.8265, 0.3834, 0.8588, 0.37, 0.8542, 0.4419, 0.854, 0.6579, 0.8633, 0.5863, 0.8928, 0.6005, 0.8831, 0.6791, 0.8236, 0.6381, 0.8236, 0.5751, 0.8633, 0.5863, 0.854, 0.6579, 0.8236, 0.5751, 0.8252, 0.5106, 0.8611, 0.5147, 0.8633, 0.5863, 0.9223, 0.6992, 0.9236, 0.615, 0.9622, 0.6262, 0.9574, 0.723, 0.8831, 0.6791, 0.8928, 0.6005, 0.9236, 0.615, 0.9223, 0.6992, 0.8928, 0.6005, 0.8929, 0.5181, 0.9303, 0.5225, 0.9236, 0.615, 0.7656, 0.2581, 0.7171, 0.2052, 0.7406, 0.1652, 0.792, 0.2281, 0.736, 0.2892, 0.6902, 0.2427, 0.7171, 0.2052, 0.7656, 0.2581, 0.6902, 0.2427, 0.6446, 0.1948, 0.6702, 0.1501, 0.7171, 0.2052, 0.8588, 0.37, 0.8144, 0.3125, 0.8442, 0.2918, 0.8933, 0.3573, 0.8265, 0.3834, 0.7812, 0.3367, 0.8144, 0.3125, 0.8588, 0.37, 0.7812, 0.3367, 0.736, 0.2892, 0.7656, 0.2581, 0.8144, 0.3125, 0.9268, 0.3423, 0.8745, 0.2693, 0.9047, 0.2468, 0.9602, 0.3274, 0.8933, 0.3573, 0.8442, 0.2918, 0.8745, 0.2693, 0.9268, 0.3423, 0.8442, 0.2918, 0.792, 0.2281, 0.8192, 0.1955, 0.8745, 0.2693, 0.2491, 0.2379, 0.2047, 0.2847, 0.1728, 0.2516, 0.2237, 0.2003, 0.2837, 0.2803, 0.2378, 0.3258, 0.2047, 0.2847, 0.2491, 0.2379, 0.2378, 0.3258, 0.1908, 0.3678, 0.1559, 0.333, 0.2047, 0.2847, 0.3563, 0.1414, 0.3032, 0.19, 0.2795, 0.148, 0.3355, 0.09674, 0.3774, 0.1865, 0.3296, 0.2328, 0.3032, 0.19, 0.3563, 0.1414, 0.3296, 0.2328, 0.2837, 0.2803, 0.2491, 0.2379, 0.3032, 0.19, 0.3156, 0.05176, 0.2572, 0.1039, 0.2337, 0.06033, 0.2939, 0.002602, 0.3355, 0.09674, 0.2795, 0.148, 0.2572, 0.1039, 0.3156, 0.05176, 0.2795, 0.148, 0.2237, 0.2003, 0.1973, 0.1569, 0.2572, 0.1039, 0.2422, 0.7497, 0.2974, 0.8029, 0.2678, 0.84, 0.2109, 0.775, 0.28, 0.72, 0.3261, 0.7663, 0.2974, 0.8029, 0.2422, 0.7497, 0.3261, 0.7663, 0.3727, 0.8128, 0.351, 0.8594, 0.2974, 0.8029, 0.1396, 0.6344, 0.1923, 0.6899, 0.1519, 0.7094, 0.09427, 0.6444, 0.1862, 0.6253, 0.2331, 0.6733, 0.1923, 0.6899, 0.1396, 0.6344, 0.2331, 0.6733, 0.28, 0.72, 0.2422, 0.7497, 0.1923, 0.6899, 0.04717, 0.6547, 0.111, 0.7283, 0.06911, 0.7484, 9.808e-05, 0.6648, 0.09427, 0.6444, 0.1519, 0.7094, 0.111, 0.7283, 0.04717, 0.6547, 0.1519, 0.7094, 0.2109, 0.775, 0.1742, 0.8031, 0.111, 0.7283, 0.7584, 0.7592, 0.808, 0.7084, 0.8372, 0.7331, 0.7869, 0.7921, 0.7307, 0.7279, 0.7781, 0.6828, 0.808, 0.7084, 0.7584, 0.7592, 0.7781, 0.6828, 0.8236, 0.6381, 0.854, 0.6579, 0.808, 0.7084, 0.6609, 0.8628, 0.7098, 0.8114, 0.7362, 0.849, 0.6854, 0.9055, 0.6351, 0.8178, 0.6828, 0.7731, 0.7098, 0.8114, 0.6609, 0.8628, 0.6828, 0.7731, 0.7307, 0.7279, 0.7584, 0.7592, 0.7098, 0.8114, 0.7098, 0.9474, 0.7625, 0.8868, 0.7893, 0.9256, 0.7354, 0.9933, 0.6854, 0.9055, 0.7362, 0.849, 0.7625, 0.8868, 0.7098, 0.9474, 0.7362, 0.849, 0.7869, 0.7921, 0.8142, 0.8233, 0.7625, 0.8868, 0.8142, 0.8233, 0.8689, 0.7598, 0.8998, 0.7891, 0.844, 0.8577, 0.7869, 0.7921, 0.8372, 0.7331, 0.8689, 0.7598, 0.8142, 0.8233, 0.8372, 0.7331, 0.8831, 0.6791, 0.9223, 0.6992, 0.8689, 0.7598, 0.1742, 0.8031, 0.2388, 0.8772, 0.2099, 0.9139, 0.1393, 0.8313, 0.2109, 0.775, 0.2678, 0.84, 0.2388, 0.8772, 0.1742, 0.8031, 0.2678, 0.84, 0.3275, 0.9059, 0.3024, 0.9533, 0.2388, 0.8772, 0.1973, 0.1569, 0.1477, 0.2146, 0.1113, 0.174, 0.1717, 0.1173, 0.2237, 0.2003, 0.1728, 0.2516, 0.1477, 0.2146, 0.1973, 0.1569, 0.1728, 0.2516, 0.1221, 0.3015, 0.08927, 0.2681, 0.1477, 0.2146, 0.8192, 0.1955, 0.7673, 0.1221, 0.7987, 0.08152, 0.8498, 0.1648, 0.792, 0.2281, 0.7406, 0.1652, 0.7673, 0.1221, 0.8192, 0.1955, 0.7406, 0.1652, 0.6937, 0.09685, 0.7177, 0.05051, 0.7673, 0.1221, 0.9303, 0.5225, 0.9293, 0.4322, 0.9622, 0.4268, 0.9616, 0.526, 0.8929, 0.5181, 0.8943, 0.4373, 0.9293, 0.4322, 0.9303, 0.5225, 0.8943, 0.4373, 0.8933, 0.3573, 0.9268, 0.3423, 0.9293, 0.4322, 0.5041, 0.9485, 0.6082, 0.95, 0.6222, 0.9936, 0.5075, 0.9957, 0.5048, 0.903, 0.5946, 0.9049, 0.6082, 0.95, 0.5041, 0.9485, 0.5946, 0.9049, 0.6854, 0.9055, 0.7098, 0.9474, 0.6082, 0.95, 0.06887, 0.4613, 0.0578, 0.5585, 0.01306, 0.5579, 0.02576, 0.4506, 0.108, 0.4726, 0.1009, 0.5597, 0.0578, 0.5585, 0.06887, 0.4613, 0.1009, 0.5597, 0.09427, 0.6444, 0.04717, 0.6547, 0.0578, 0.5585, 0.5176, 0.05188, 0.4152, 0.05053, 0.405, 0.004466, 0.5181, 0.002466, 0.5157, 0.09658, 0.4257, 0.09616, 0.4152, 0.05053, 0.5176, 0.05188, 0.4257, 0.09616, 0.3355, 0.09674, 0.3156, 0.05176, 0.4152, 0.05053])
me_circle_002.materials.append(mat_material)
me_circle_002.use_remesh_preserve_volume = False
me_circle_002.use_remesh_preserve_attributes = False
me_circle_002.use_mirror_vertex_groups = False
me_circle_002.update()

# ---- objects
ob_campfire_grille = bpy.data.objects.new('Campfire_Grille', me_circle_000)
ob_campfirelog_001 = bpy.data.objects.new('CampfireLog_001', me_circle_001)
ob_campfirelog_002 = bpy.data.objects.new('CampfireLog_002', me_circle_003)
ob_campfirelog_003 = bpy.data.objects.new('CampfireLog_003', me_circle_004)
ob_campfirelog_004 = bpy.data.objects.new('CampfireLog_004', me_circle_005)
ob_campfirelog_005 = bpy.data.objects.new('CampfireLog_005', me_circle_006)
ob_campfirelog_006 = bpy.data.objects.new('CampfireLog_006', me_circle_007)
ob_campfiresmall_dust = bpy.data.objects.new('CampfireSmall_Dust', me_circle_002)

# ---- transforms, parenting, visibility, modifiers, constraints
ob_campfire_grille.location = (-0.007202, -0.003841, 2.086e-07)
ob_campfire_grille.rotation_euler = (0.3552, 0.185, 0.3784)
ob_campfire_grille.scale = (0.5333, 0.5333, 0.5008)
ob_campfire_grille.lineart.crease_threshold = 0.0
_m = ob_campfire_grille.modifiers.new('Auto Smooth', 'NODES')
_m.node_group = ng_auto_smooth
_gi = [s.identifier for s in ng_auto_smooth.interface.items_tree if s.item_type == 'SOCKET' and s.in_out == 'INPUT']
_m[_gi[1]] = 3.142  # Angle
ob_campfirelog_001.location = (0.0, 0.0, 4.657e-10)
ob_campfirelog_001.rotation_euler = (1.596, 1.157e-09, -1.571)
ob_campfirelog_001.scale = (0.06268, 0.06268, 0.1259)
ob_campfirelog_001.lineart.crease_threshold = 0.0
_m = ob_campfirelog_001.modifiers.new('EdgeSplit', 'EDGE_SPLIT')
ob_campfirelog_002.location = (0.0, 0.0, 4.657e-10)
ob_campfirelog_002.rotation_euler = (1.596, 1.157e-09, -1.571)
ob_campfirelog_002.scale = (0.06268, 0.06268, 0.1259)
ob_campfirelog_002.lineart.crease_threshold = 0.0
_m = ob_campfirelog_002.modifiers.new('EdgeSplit', 'EDGE_SPLIT')
ob_campfirelog_003.location = (0.0, 0.0, 4.657e-10)
ob_campfirelog_003.rotation_euler = (1.596, 1.157e-09, -1.571)
ob_campfirelog_003.scale = (0.06268, 0.06268, 0.1259)
ob_campfirelog_003.lineart.crease_threshold = 0.0
_m = ob_campfirelog_003.modifiers.new('EdgeSplit', 'EDGE_SPLIT')
ob_campfirelog_004.location = (0.0, 0.0, 4.657e-10)
ob_campfirelog_004.rotation_euler = (1.596, 1.157e-09, -1.571)
ob_campfirelog_004.scale = (0.06268, 0.06268, 0.1259)
ob_campfirelog_004.lineart.crease_threshold = 0.0
_m = ob_campfirelog_004.modifiers.new('EdgeSplit', 'EDGE_SPLIT')
ob_campfirelog_005.location = (0.0, 0.0, 4.657e-10)
ob_campfirelog_005.rotation_euler = (1.596, 1.157e-09, -1.571)
ob_campfirelog_005.scale = (0.06268, 0.06268, 0.1259)
ob_campfirelog_005.lineart.crease_threshold = 0.0
_m = ob_campfirelog_005.modifiers.new('EdgeSplit', 'EDGE_SPLIT')
ob_campfirelog_006.location = (0.0, 0.0, 4.657e-10)
ob_campfirelog_006.rotation_euler = (1.596, 1.157e-09, -1.571)
ob_campfirelog_006.scale = (0.06268, 0.06268, 0.1259)
ob_campfirelog_006.lineart.crease_threshold = 0.0
_m = ob_campfirelog_006.modifiers.new('EdgeSplit', 'EDGE_SPLIT')
ob_campfiresmall_dust.location = (0.0, 0.0, 0.0)
ob_campfiresmall_dust.scale = (0.2279, 0.2279, 0.2279)
ob_campfiresmall_dust.lineart.crease_threshold = 0.0

# ---- collection membership
col_collection.objects.link(ob_campfire_grille)
col_collection.objects.link(ob_campfirelog_001)
col_collection.objects.link(ob_campfirelog_002)
col_collection.objects.link(ob_campfirelog_003)
col_collection.objects.link(ob_campfirelog_004)
col_collection.objects.link(ob_campfirelog_005)
col_collection.objects.link(ob_campfirelog_006)
col_collection.objects.link(ob_campfiresmall_dust)

# ---- scene / render settings (as saved in the file)
scene.frame_start = 1; scene.frame_end = 250; scene.frame_set(1)
scene.render.engine = 'BLENDER_EEVEE_NEXT'
scene.render.motion_blur_shutter = 1.0
scene.cycles.use_denoising = False
scene.cycles.samples = 128
scene.cycles.sampling_pattern = 'TABULATED_SOBOL'
scene.cycles.use_adaptive_sampling = False
scene.cycles.use_light_tree = False
scene.view_settings.view_transform = 'Filmic'
bpy.context.view_layer.update()

# ---- added for rendering (the .blend has no active camera and no usable light): camera, sun
cam_auto = bpy.data.cameras.new('AutoCamera')
cam_auto.lens = 50.0
cam_auto.sensor_width = 36.0
cam_auto.clip_end = 1000.0
ob_auto_camera = bpy.data.objects.new('AutoCamera', cam_auto)
scene.collection.objects.link(ob_auto_camera)
ob_auto_camera.location = (3.35134, -4.03207, 3.27419)
ob_auto_camera.rotation_euler = (1.09748, -7.21219e-08, 0.694738)
scene.camera = ob_auto_camera
light_auto_sun = bpy.data.lights.new('AutoSun', 'SUN')
light_auto_sun.energy = 3.0
light_auto_sun.angle = 0.0523599
ob_auto_sun = bpy.data.objects.new('AutoSun', light_auto_sun)
scene.collection.objects.link(ob_auto_sun)
ob_auto_sun.rotation_euler = (0.872665, 0.174533, 0.523599)
bpy.context.view_layer.update()
